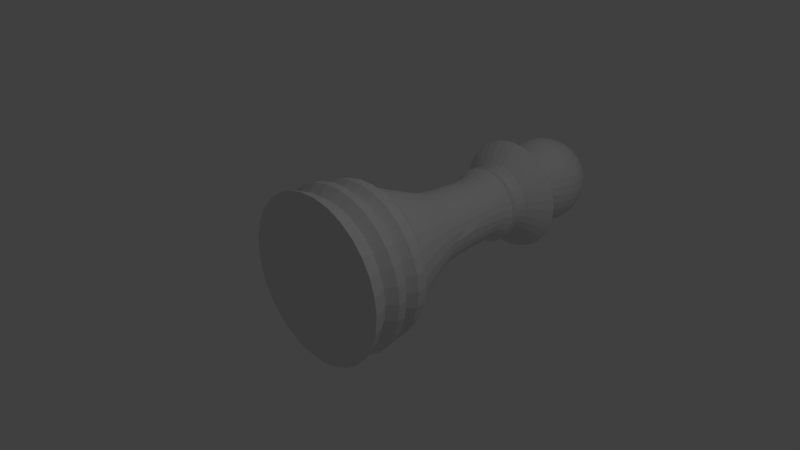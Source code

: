 # Source: pawn.blend  (saved by Blender 2.69.0; exported with 4.5.12 LTS)
import bpy
from mathutils import Matrix  # noqa: F401  (used for matrix-valued properties, if any)

bpy.ops.wm.read_factory_settings(use_empty=True)
scene = bpy.context.scene
scene.name = 'Scene'

# ---- collections
col_collection_1 = bpy.data.collections.new('Collection 1'); scene.collection.children.link(col_collection_1)

# ---- world
world_world = bpy.data.worlds.new('World'); scene.world = world_world
world_world.color = (0.05088, 0.05088, 0.05088)
world_world.use_sun_shadow = False
world_world.sun_shadow_jitter_overblur = 0.0
world_world.cycles.sampling_method = 'MANUAL'
world_world.cycles.sample_map_resolution = 256

# ---- cameras
cam_camera = bpy.data.cameras.new('Camera')
cam_camera.clip_end = 100.0
cam_camera.lens = 35.0
cam_camera.sensor_width = 32.0
cam_camera.sensor_height = 18.0
cam_camera.ortho_scale = 7.314
cam_camera.dof.focus_distance = 0.0
cam_camera.dof.aperture_fstop = 128.0

# ---- lights
light_lamp = bpy.data.lights.new('Lamp', 'POINT')
light_lamp.transmission_factor = 0.0
light_lamp.cutoff_distance = 30.0
light_lamp.energy = 100.0
light_lamp.shadow_buffer_clip_start = 1.001
light_lamp.shadow_soft_size = 0.1
light_lamp.shadow_maximum_resolution = 0.006
light_lamp.use_absolute_resolution = True
light_lamp.cycles.use_multiple_importance_sampling = False

# ---- meshes
me_sphere = bpy.data.meshes.new('Sphere')
me_sphere.from_pydata([(-0.6935, 0.1379, 0.7071), (-0.8155, 0.1622, 0.5556), (-0.8315, 0.0, 0.5556), (-0.7071, 0.0, 0.7071), (-0.9061, 0.1802, 0.3827), (-0.9239, 0.0, 0.3827), (-0.8155, -0.1622, 0.5556), (-0.6935, -0.1379, 0.7071), (-0.5449, 0.1084, 0.8315), (-0.5556, 0.0, 0.8315), (-0.6533, 0.2706, 0.7071), (-0.7682, 0.3182, 0.5556), (-0.9619, 0.1913, 0.1951), (-0.9808, 0.0, 0.1951), (-0.9061, -0.1802, 0.3827), (-0.8536, 0.3536, 0.3827), (-0.7682, -0.3182, 0.5556), (-0.6533, -0.2706, 0.7071), (-0.5449, -0.1084, 0.8315), (-0.3827, 0.0, 0.9239), (-0.3753, 0.07466, 0.9239), (-0.5133, 0.2126, 0.8315), (-0.5879, 0.3928, 0.7071), (-0.6913, 0.4619, 0.5556), (-0.9808, 0.1951, 7.55e-08), (-1.0, 0.0, 7.55e-08), (-0.9619, -0.1913, 0.1951), (-0.9061, 0.3753, 0.1951), (-0.8536, -0.3536, 0.3827), (-0.7682, 0.5133, 0.3827), (-0.6913, -0.4619, 0.5556), (-0.5879, -0.3928, 0.7071), (-0.5133, -0.2126, 0.8315), (-0.3753, -0.07466, 0.9239), (-0.1913, 0.03806, 0.9808), (-0.1951, 0.0, 0.9808), (-0.3536, 0.1464, 0.9239), (-0.4619, 0.3087, 0.8315), (-0.5879, 0.5879, 0.5556), (-0.5, 0.5, 0.7071), (-0.9619, 0.1913, -0.1951), (-0.9808, 0.0, -0.1951), (-0.9808, -0.1951, 7.55e-08), (-0.9239, 0.3827, 7.55e-08), (-0.9061, -0.3753, 0.1951), (-0.8155, 0.5449, 0.1951), (-0.7682, -0.5133, 0.3827), (-0.6533, 0.6533, 0.3827), (-0.5968, -0.5771, 0.5556), (-0.5, -0.5, 0.7071), (-0.576, -0.576, 0.5762), (-0.4619, -0.3087, 0.8315), (-0.3536, -0.1464, 0.9239), (-0.1913, -0.03806, 0.9808), (2.48e-08, 0.0, 1.0), (-0.1802, 0.07466, 0.9808), (-0.3182, 0.2126, 0.9239), (-0.3928, 0.3928, 0.8315), (-0.3928, 0.5879, 0.7071), (-0.4619, 0.6913, 0.5556), (-0.9061, 0.1802, -0.3827), (-0.9239, 0.0, -0.3827), (-0.9619, -0.1913, -0.1951), (-0.9061, 0.3753, -0.1951), (-0.9239, -0.3827, 7.55e-08), (-0.8315, 0.5556, 7.55e-08), (-0.8155, -0.5449, 0.1951), (-0.6935, 0.6935, 0.1951), (-0.6541, -0.5714, 0.4792), (-0.717, -0.5756, 0.3827), (-0.5133, 0.7682, 0.3827), (-0.541, -0.5723, 0.6068), (-0.409, -0.5747, 0.7071), (-0.3928, -0.3928, 0.8315), (-0.3182, -0.2126, 0.9239), (-0.1802, -0.07466, 0.9808), (-0.1622, 0.1084, 0.9808), (-0.2706, 0.2706, 0.9239), (-0.3087, 0.4619, 0.8315), (-0.3182, 0.7682, 0.5556), (-0.2706, 0.6533, 0.7071), (-0.8155, 0.1622, -0.5556), (-0.8315, 0.0, -0.5556), (-0.9061, -0.1802, -0.3827), (-0.8536, 0.3536, -0.3827), (-0.9061, -0.3753, -0.1951), (-0.8155, 0.5449, -0.1951), (-0.8315, -0.5556, 7.55e-08), (-0.7071, 0.7071, 7.55e-08), (-0.7399, -0.5719, 0.3319), (-0.7903, -0.5756, 0.1951), (-0.5449, 0.8155, 0.1951), (-0.3536, 0.8536, 0.3827), (-0.3087, -0.4619, 0.8315), (-0.4044, -0.5743, 0.7098), (-0.3842, -0.575, 0.7199), (-0.2706, -0.2706, 0.9239), (-0.1622, -0.1084, 0.9808), (-0.1379, 0.1379, 0.9808), (-0.2126, 0.3182, 0.9239), (-0.2126, 0.5133, 0.8315), (-0.1622, 0.8155, 0.5556), (-0.1379, 0.6935, 0.7071), (-0.6935, 0.1379, -0.7071), (-0.7071, 0.0, -0.7071), (-0.8155, -0.1622, -0.5556), (-0.7682, 0.3182, -0.5556), (-0.8536, -0.3536, -0.3827), (-0.7682, 0.5133, -0.3827), (-0.8155, -0.5449, -0.1951), (-0.6935, 0.6935, -0.1951), (-0.7951, -0.5735, 0.1702), (-0.8154, -0.5751, 7.55e-08), (-0.5556, 0.8315, 7.55e-08), (-0.3753, 0.9061, 0.1951), (-0.1802, 0.9061, 0.3827), (-0.2466, -0.5717, 0.7758), (-0.2126, -0.5133, 0.8315), (-0.2371, -0.5724, 0.7789), (-0.2126, -0.3182, 0.9239), (-0.1379, -0.1379, 0.9808), (-0.1084, 0.1622, 0.9808), (-0.1464, 0.3536, 0.9239), (-0.1084, 0.5449, 0.8315), (3.341e-07, 0.8315, 0.5556), (3.192e-07, 0.7071, 0.7071), (-0.5449, 0.1084, -0.8315), (-0.5556, 0.0, -0.8315), (-0.6935, -0.1379, -0.7071), (-0.6533, 0.2706, -0.7071), (-0.7682, -0.3182, -0.5556), (-0.6913, 0.4619, -0.5556), (-0.7682, -0.5133, -0.3827), (-0.6533, 0.6533, -0.3827), (-0.7903, -0.5756, -0.1951), (-0.7951, -0.5735, -0.1702), (-0.8154, -0.5751, -1.065e-06), (-0.5449, 0.8155, -0.1951), (-0.3827, 0.9239, 7.55e-08), (-0.1913, 0.9619, 0.1951), (2.745e-07, 0.9239, 0.3827), (-0.1141, -0.5739, 0.8072), (-0.1084, -0.5449, 0.8315), (-0.1464, -0.3536, 0.9239), (-0.1084, -0.1622, 0.9808), (-0.07466, 0.1802, 0.9808), (-0.07466, 0.3753, 0.9239), (3.117e-07, 0.5556, 0.8315), (0.138, 0.6935, 0.7071), (0.1622, 0.8155, 0.5556), (-0.3753, 0.07466, -0.9239), (-0.3827, 0.0, -0.9239), (-0.5449, -0.1084, -0.8315), (-0.5133, 0.2126, -0.8315), (-0.6533, -0.2706, -0.7071), (-0.5879, 0.3928, -0.7071), (-0.6913, -0.4619, -0.5556), (-0.5879, 0.5879, -0.5556), (-0.717, -0.5756, -0.3827), (-0.7399, -0.5719, -0.3319), (-0.5133, 0.7682, -0.3827), (-0.3753, 0.9061, -0.1951), (-0.1951, 0.9808, 7.55e-08), (3.937e-07, 0.9808, 0.1951), (0.1802, 0.9061, 0.3827), (-0.07987, -0.5719, 0.8116), (2.697e-07, -0.5747, 0.8157), (2.819e-07, -0.5556, 0.8315), (-0.07466, -0.3753, 0.9239), (-0.07466, -0.1802, 0.9808), (-0.03806, 0.1913, 0.9808), (3.192e-07, 0.3827, 0.9239), (0.1084, 0.5449, 0.8315), (0.2706, 0.6533, 0.7071), (0.3182, 0.7682, 0.5556), (-0.1951, 0.0, -0.9808), (-0.1913, 0.03806, -0.9808), (-0.3753, -0.07466, -0.9239), (-0.3536, 0.1464, -0.9239), (-0.5133, -0.2126, -0.8315), (-0.4619, 0.3087, -0.8315), (-0.5879, -0.3928, -0.7071), (-0.5, 0.5, -0.7071), (-0.5968, -0.5771, -0.5556), (-0.6541, -0.5714, -0.4792), (-0.4619, 0.6913, -0.5556), (-0.3536, 0.8536, -0.3827), (-0.1913, 0.9619, -0.1951), (3.788e-07, 1.0, 7.55e-08), (0.1913, 0.9619, 0.1951), (0.3536, 0.8536, 0.3827), (0.09067, -0.5716, 0.811), (0.114, -0.5729, 0.8081), (0.1084, -0.5449, 0.8315), (2.819e-07, -0.3827, 0.9239), (-0.03806, -0.1913, 0.9808), (3.266e-07, 0.1951, 0.9808), (0.07466, 0.3753, 0.9239), (0.2126, 0.5133, 0.8315), (0.3928, 0.5879, 0.7071), (0.4619, 0.6913, 0.5556), (3.258e-07, 0.0, -1.0), (-0.1913, -0.03806, -0.9808), (-0.1802, 0.07466, -0.9808), (-0.3536, -0.1464, -0.9239), (-0.3182, 0.2126, -0.9239), (-0.4619, -0.3087, -0.8315), (-0.3928, 0.3928, -0.8315), (-0.5, -0.5, -0.7071), (-0.576, -0.576, -0.5762), (-0.3928, 0.5879, -0.7071), (-0.3182, 0.7682, -0.5556), (-0.1802, 0.9061, -0.3827), (3.937e-07, 0.9808, -0.1951), (0.1951, 0.9808, 7.55e-08), (0.3753, 0.9061, 0.1951), (0.5133, 0.7682, 0.3827), (0.2367, -0.5715, 0.7798), (0.2126, -0.5133, 0.8315), (0.07466, -0.3753, 0.9239), (3.117e-07, -0.1951, 0.9808), (0.03806, 0.1913, 0.9808), (0.1464, 0.3536, 0.9239), (0.3087, 0.4619, 0.8315), (0.5879, 0.5879, 0.5556), (0.5, 0.5, 0.7071), (-0.1802, -0.07466, -0.9808), (-0.1622, 0.1084, -0.9808), (-0.3182, -0.2126, -0.9239), (-0.2706, 0.2706, -0.9239), (-0.3928, -0.3928, -0.8315), (-0.3087, 0.4619, -0.8315), (-0.409, -0.5747, -0.7071), (-0.541, -0.5723, -0.6068), (-0.2706, 0.6533, -0.7071), (-0.1622, 0.8155, -0.5556), (2.298e-07, 0.9239, -0.3827), (0.1913, 0.9619, -0.1951), (0.3827, 0.9239, 7.55e-08), (0.5449, 0.8155, 0.1951), (0.6533, 0.6533, 0.3827), (0.2567, -0.5699, 0.7732), (0.3828, -0.5729, 0.7219), (0.3087, -0.4619, 0.8315), (0.1464, -0.3536, 0.9239), (0.03806, -0.1913, 0.9808), (0.07466, 0.1802, 0.9808), (0.2126, 0.3182, 0.9239), (0.3928, 0.3928, 0.8315), (0.5879, 0.3928, 0.7071), (0.6913, 0.4619, 0.5556), (-0.1622, -0.1084, -0.9808), (-0.1379, 0.1379, -0.9808), (-0.2706, -0.2706, -0.9239), (-0.2126, 0.3182, -0.9239), (-0.3087, -0.4619, -0.8315), (-0.3842, -0.575, -0.7199), (-0.4044, -0.5743, -0.7098), (-0.2126, 0.5133, -0.8315), (-0.1379, 0.6935, -0.7071), (3.341e-07, 0.8315, -0.5556), (0.1802, 0.9061, -0.3827), (0.3753, 0.9061, -0.1951), (0.5556, 0.8315, 7.55e-08), (0.6935, 0.6935, 0.1951), (0.7682, 0.5133, 0.3827), (0.4124, -0.5719, 0.7071), (0.5, -0.5, 0.7071), (0.3928, -0.3928, 0.8315), (0.2126, -0.3182, 0.9239), (0.07466, -0.1802, 0.9808), (0.1084, 0.1622, 0.9808), (0.2706, 0.2706, 0.9239), (0.4619, 0.3087, 0.8315), (0.7682, 0.3182, 0.5556), (0.6533, 0.2706, 0.7071), (-0.1379, -0.1379, -0.9808), (-0.1084, 0.1622, -0.9808), (-0.2126, -0.3182, -0.9239), (-0.1464, 0.3536, -0.9239), (-0.2466, -0.5717, -0.7758), (-0.2126, -0.5133, -0.8315), (-0.2371, -0.5724, -0.7789), (-0.1084, 0.5449, -0.8315), (3.192e-07, 0.7071, -0.7071), (0.1622, 0.8155, -0.5556), (0.3536, 0.8536, -0.3827), (0.5449, 0.8155, -0.1951), (0.7071, 0.7071, 7.55e-08), (0.8155, 0.5449, 0.1951), (0.8536, 0.3536, 0.3827), (0.5489, -0.5693, 0.6035), (0.5717, -0.5717, 0.5835), (0.4133, -0.5718, 0.7065), (0.5879, -0.3928, 0.7071), (0.4619, -0.3087, 0.8315), (0.2706, -0.2706, 0.9239), (0.1084, -0.1622, 0.9808), (0.138, 0.1379, 0.9808), (0.3182, 0.2126, 0.9239), (0.5133, 0.2126, 0.8315), (0.8155, 0.1622, 0.5556), (0.6935, 0.1379, 0.7071), (-0.1084, -0.1622, -0.9808), (-0.07466, 0.1802, -0.9808), (-0.1464, -0.3536, -0.9239), (-0.07466, 0.3753, -0.9239), (-0.1141, -0.5739, -0.8072), (-0.1084, -0.5449, -0.8315), (3.415e-07, 0.5556, -0.8315), (0.138, 0.6935, -0.7071), (0.3182, 0.7682, -0.5556), (0.5133, 0.7682, -0.3827), (0.6935, 0.6935, -0.1951), (0.8315, 0.5556, 7.55e-08), (0.9061, 0.3753, 0.1951), (0.9061, 0.1802, 0.3827), (0.6, -0.5733, 0.5556), (0.6913, -0.4619, 0.5556), (0.6533, -0.2706, 0.7071), (0.5133, -0.2126, 0.8315), (0.3182, -0.2126, 0.9239), (0.138, -0.1379, 0.9808), (0.1622, 0.1084, 0.9808), (0.3536, 0.1464, 0.9239), (0.5449, 0.1084, 0.8315), (0.8315, 0.0, 0.5556), (0.7071, 0.0, 0.7071), (-0.07466, -0.1802, -0.9808), (-0.03806, 0.1913, -0.9808), (-0.07466, -0.3753, -0.9239), (3.043e-07, 0.3827, -0.9239), (-0.07987, -0.5719, -0.8116), (2.596e-07, -0.5556, -0.8315), (2.502e-07, -0.5747, -0.8157), (0.1084, 0.5449, -0.8315), (0.2706, 0.6533, -0.7071), (0.4619, 0.6913, -0.5556), (0.6533, 0.6533, -0.3827), (0.8155, 0.5449, -0.1951), (0.9239, 0.3827, 7.55e-08), (0.9619, 0.1913, 0.1951), (0.9239, 0.0, 0.3827), (0.7682, -0.5133, 0.3827), (0.66, -0.5673, 0.4755), (0.7205, -0.5713, 0.3827), (0.7682, -0.3182, 0.5556), (0.6935, -0.1379, 0.7071), (0.5449, -0.1084, 0.8315), (0.3536, -0.1464, 0.9239), (0.1622, -0.1084, 0.9808), (0.1802, 0.07466, 0.9808), (0.3753, 0.07466, 0.9239), (0.5556, 0.0, 0.8315), (0.8155, -0.1622, 0.5556), (-0.03806, -0.1913, -0.9808), (3.08e-07, 0.1951, -0.9808), (2.521e-07, -0.3827, -0.9239), (0.07466, 0.3753, -0.9239), (0.1084, -0.5449, -0.8315), (0.114, -0.5729, -0.8081), (0.09067, -0.5716, -0.811), (0.2126, 0.5133, -0.8315), (0.3928, 0.5879, -0.7071), (0.5879, 0.5879, -0.5556), (0.7682, 0.5133, -0.3827), (0.9061, 0.3753, -0.1951), (0.9808, 0.1951, 7.55e-08), (0.9808, 0.0, 0.1951), (0.9061, -0.1802, 0.3827), (0.7447, -0.5674, 0.3291), (0.8155, -0.5449, 0.1951), (0.794, -0.5711, 0.1951), (0.8536, -0.3536, 0.3827), (0.3753, -0.07466, 0.9239), (0.1802, -0.07466, 0.9808), (0.1913, 0.03806, 0.9808), (0.3827, 0.0, 0.9239), (3.155e-07, -0.1951, -0.9808), (0.03806, 0.1913, -0.9808), (0.07466, -0.3753, -0.9239), (0.1464, 0.3536, -0.9239), (0.2126, -0.5133, -0.8315), (0.2367, -0.5715, -0.7798), (0.3087, 0.4619, -0.8315), (0.5, 0.5, -0.7071), (0.6913, 0.4619, -0.5556), (0.8536, 0.3536, -0.3827), (0.9619, 0.1913, -0.1951), (1.0, 0.0, 7.55e-08), (0.9619, -0.1913, 0.1951), (0.7992, -0.5689, 0.1687), (0.8315, -0.5556, 7.55e-08), (0.8193, -0.5705, 5.503e-08), (0.9061, -0.3753, 0.1951), (0.1913, -0.03806, 0.9808), (0.1951, 0.0, 0.9808), (0.03806, -0.1913, -0.9808), (0.07466, 0.1802, -0.9808), (0.1464, -0.3536, -0.9239), (0.2126, 0.3182, -0.9239), (0.3087, -0.4619, -0.8315), (0.3828, -0.5729, -0.7219), (0.2567, -0.5699, -0.7732), (0.3928, 0.3928, -0.8315), (0.5879, 0.3928, -0.7071), (0.7682, 0.3182, -0.5556), (0.9061, 0.1802, -0.3827), (0.9808, 0.0, -0.1951), (0.9808, -0.1951, 7.55e-08), (0.7071, -0.7071, 7.55e-08), (0.6935, -0.6935, -0.1951), (0.794, -0.5711, -0.1951), (0.7374, -0.6701, 4.924e-08), (0.8155, -0.5449, -0.1951), (0.9239, -0.3827, 7.55e-08), (0.07466, -0.1802, -0.9808), (0.1084, 0.1622, -0.9808), (0.2126, -0.3182, -0.9239), (0.2706, 0.2706, -0.9239), (0.3928, -0.3928, -0.8315), (0.5, -0.5, -0.7071), (0.4124, -0.5719, -0.7071), (0.4619, 0.3087, -0.8315), (0.6533, 0.2706, -0.7071), (0.8155, 0.1622, -0.5556), (0.9239, 0.0, -0.3827), (0.9619, -0.1913, -0.1951), (0.7447, -0.5674, -0.3291), (0.7205, -0.5713, -0.3827), (0.7682, -0.5133, -0.3827), (0.9061, -0.3753, -0.1951), (0.7992, -0.5689, -0.1687), (0.8193, -0.5705, 7.55e-08), (0.5556, -0.8315, 7.55e-08), (0.5449, -0.8155, -0.1951), (0.6533, -0.6533, -0.3827), (0.1084, -0.1622, -0.9808), (0.138, 0.1379, -0.9808), (0.2706, -0.2706, -0.9239), (0.3182, 0.2126, -0.9239), (0.4619, -0.3087, -0.8315), (0.5879, -0.3928, -0.7071), (0.5717, -0.5717, -0.5835), (0.5489, -0.5693, -0.6035), (0.4133, -0.5718, -0.7065), (0.5133, 0.2126, -0.8315), (0.6935, 0.1379, -0.7071), (0.8315, 0.0, -0.5556), (0.9061, -0.1802, -0.3827), (0.6, -0.5733, -0.5556), (0.6913, -0.4619, -0.5556), (0.66, -0.5673, -0.4755), (0.8536, -0.3536, -0.3827), (0.7071, -0.7071, 1.918e-06), (0.7374, -0.6701, 2.023e-06), (0.8192, -0.5705, 2.204e-06), (0.5133, -0.7682, -0.3827), (0.3827, -0.9239, 7.55e-08), (0.3753, -0.9061, -0.1951), (0.5879, -0.5879, -0.5556), (0.1379, -0.1379, -0.9808), (0.1622, 0.1084, -0.9808), (0.3182, -0.2126, -0.9239), (0.3536, 0.1464, -0.9239), (0.6533, -0.2706, -0.7071), (0.5133, -0.2126, -0.8315), (0.5449, 0.1084, -0.8315), (0.7071, 0.0, -0.7071), (0.8155, -0.1622, -0.5556), (0.7682, -0.3182, -0.5556), (0.6935, -0.6935, 0.1951), (0.5556, -0.8315, 1.487e-06), (0.4619, -0.6913, -0.5556), (0.3536, -0.8536, -0.3827), (0.1951, -0.9808, 7.55e-08), (0.1913, -0.9619, -0.1951), (0.1622, -0.1084, -0.9808), (0.1802, 0.07466, -0.9808), (0.3536, -0.1464, -0.9239), (0.3753, 0.07466, -0.9239), (0.5449, -0.1084, -0.8315), (0.6935, -0.1379, -0.7071), (0.5556, 0.0, -0.8315), (0.6533, -0.6533, 0.3827), (0.5449, -0.8155, 0.1951), (0.3827, -0.9239, 1.009e-06), (0.3928, -0.5879, -0.7071), (0.3182, -0.7682, -0.5556), (0.1802, -0.9061, -0.3827), (0.007633, -0.9992, 4.924e-08), (9.567e-08, -0.9808, -0.1951), (0.003215, -0.9996, -0.0004643), (0.003166, -0.9997, 4.778e-08), (1.404e-07, -1.0, 7.55e-08), (0.007633, -0.9992, 5.233e-08), (0.003359, -0.9996, -0.0009084), (0.007584, -0.9992, -0.0004643), (0.00744, -0.9992, -0.0009083), (0.007206, -0.9992, -0.001313), (0.006894, -0.9992, -0.00166), (0.006516, -0.9992, -0.001934), (0.00609, -0.9992, -0.002124), (0.005633, -0.9992, -0.002221), (0.005166, -0.9993, -0.002221), (0.004709, -0.9993, -0.002124), (0.004283, -0.9994, -0.001934), (0.003905, -0.9995, -0.00166), (0.003593, -0.9995, -0.001313), (0.1802, -0.07466, -0.9808), (0.1913, 0.03806, -0.9808), (0.3753, -0.07466, -0.9239), (0.3827, 0.0, -0.9239), (0.5879, -0.5879, 0.5556), (0.5133, -0.7682, 0.3827), (0.3753, -0.9061, 0.1951), (0.1951, -0.9808, 5.026e-07), (0.2706, -0.6533, -0.7071), (0.1622, -0.8155, -0.5556), (3.192e-07, -0.9239, -0.3827), (0.003215, -0.9996, 0.0004644), (0.003359, -0.9996, 0.0009084), (0.007584, -0.9992, 0.0004644), (0.003905, -0.9995, 0.00166), (0.003593, -0.9995, 0.001313), (0.007206, -0.9992, 0.001313), (0.006894, -0.9992, 0.00166), (0.006516, -0.9992, 0.001934), (0.005633, -0.9992, 0.002221), (0.005166, -0.9993, 0.002221), (0.004709, -0.9993, 0.002124), (0.00744, -0.9992, 0.0009084), (0.004283, -0.9994, 0.001934), (0.00609, -0.9992, 0.002124), (0.1913, -0.9619, 0.1951), (9.567e-08, -0.9808, 0.1951), (-0.1951, -0.9808, 7.55e-08), (-0.1913, -0.9619, -0.1951), (0.1913, -0.03806, -0.9808), (0.1951, 0.0, -0.9808), (0.4619, -0.6913, 0.5556), (0.3536, -0.8536, 0.3827), (0.1379, -0.6935, -0.7071), (1.404e-07, -0.8315, -0.5556), (-0.1802, -0.9061, -0.3827), (0.1802, -0.9061, 0.3827), (3.192e-07, -0.9239, 0.3827), (-0.1913, -0.9619, 0.1951), (-0.3827, -0.9239, 7.55e-08), (-0.3753, -0.9061, -0.1951), (0.3928, -0.5879, 0.7071), (0.3182, -0.7682, 0.5556), (1.851e-07, -0.7071, -0.7071), (-0.1622, -0.8155, -0.5556), (-0.3536, -0.8536, -0.3827), (0.1622, -0.8155, 0.5556), (1.404e-07, -0.8315, 0.5556), (-0.1802, -0.9061, 0.3827), (-0.3753, -0.9061, 0.1951), (-0.5556, -0.8315, 7.55e-08), (-0.5449, -0.8155, -0.1951), (0.2706, -0.6533, 0.7071), (-0.1379, -0.6935, -0.7071), (-0.3182, -0.7682, -0.5556), (-0.5133, -0.7682, -0.3827), (0.1379, -0.6935, 0.7071), (1.851e-07, -0.7071, 0.7071), (-0.1622, -0.8155, 0.5556), (-0.3536, -0.8536, 0.3827), (-0.5449, -0.8155, 0.1951), (-0.7071, -0.7071, 7.55e-08), (-0.6935, -0.6935, -0.1951), (-0.2706, -0.6533, -0.7071), (-0.4619, -0.6913, -0.5556), (-0.6533, -0.6533, -0.3827), (-0.1379, -0.6935, 0.7071), (-0.3182, -0.7682, 0.5556), (-0.5133, -0.7682, 0.3827), (-0.6935, -0.6935, 0.1951), (-0.3928, -0.5879, -0.7071), (-0.5879, -0.5879, -0.5556), (-0.2706, -0.6533, 0.7071), (-0.4619, -0.6913, 0.5556), (-0.6533, -0.6533, 0.3827), (-0.3928, -0.5879, 0.7071), (-0.5879, -0.5879, 0.5556)], [], [(0, 1, 2, 3), (19, 20, 8, 9), (127, 126, 150, 151), (82, 81, 103, 104), (41, 40, 60, 61), (25, 13, 12, 24), (5, 2, 1, 4), (8, 0, 3, 9), (175, 151, 150, 176), (19, 35, 34, 20), (104, 103, 126, 127), (61, 60, 81, 82), (25, 24, 40, 41), (13, 5, 4, 12), (60, 84, 106, 81), (24, 43, 63, 40), (12, 4, 15, 27), (1, 0, 10, 11), (20, 36, 21, 8), (126, 153, 178, 150), (81, 106, 129, 103), (40, 63, 84, 60), (24, 12, 27, 43), (4, 1, 11, 15), (10, 0, 8, 21), (150, 178, 203, 176), (34, 55, 36, 20), (126, 103, 129, 153), (84, 108, 131, 106), (43, 65, 86, 63), (27, 15, 29, 45), (11, 10, 22, 23), (36, 56, 37, 21), (178, 153, 180, 205), (106, 131, 155, 129), (63, 86, 108, 84), (43, 27, 45, 65), (15, 11, 23, 29), (10, 21, 37, 22), (178, 205, 227, 203), (55, 76, 56, 36), (129, 155, 180, 153), (108, 133, 157, 131), (65, 88, 110, 86), (45, 29, 47, 67), (22, 39, 38, 23), (37, 56, 77, 57), (180, 207, 229, 205), (155, 131, 157, 182), (86, 110, 133, 108), (65, 45, 67, 88), (29, 23, 38, 47), (22, 37, 57, 39), (227, 205, 229, 252), (56, 76, 98, 77), (155, 182, 207, 180), (157, 133, 160, 185), (110, 88, 113, 137), (47, 70, 91, 67), (38, 39, 58, 59), (57, 77, 99, 78), (207, 231, 254, 229), (157, 185, 210, 182), (133, 110, 137, 160), (67, 91, 113, 88), (38, 59, 70, 47), (57, 78, 58, 39), (229, 254, 277, 252), (98, 121, 99, 77), (207, 182, 210, 231), (185, 160, 186, 211), (137, 113, 138, 161), (70, 92, 114, 91), (58, 80, 79, 59), (99, 122, 100, 78), (254, 231, 258, 279), (210, 185, 211, 234), (160, 137, 161, 186), (91, 114, 138, 113), (59, 79, 92, 70), (58, 78, 100, 80), (277, 254, 279, 304), (121, 145, 122, 99), (210, 234, 258, 231), (211, 186, 212, 235), (161, 138, 162, 187), (92, 115, 139, 114), (80, 102, 101, 79), (100, 122, 146, 123), (258, 283, 306, 279), (234, 211, 235, 259), (186, 161, 187, 212), (114, 139, 162, 138), (79, 101, 115, 92), (80, 100, 123, 102), (279, 306, 329, 304), (145, 170, 146, 122), (234, 259, 283, 258), (235, 212, 236, 260), (187, 162, 188, 213), (115, 140, 163, 139), (102, 125, 124, 101), (146, 171, 147, 123), (306, 283, 309, 331), (259, 235, 260, 284), (212, 187, 213, 236), (139, 163, 188, 162), (101, 124, 140, 115), (123, 147, 125, 102), (329, 306, 331, 356), (146, 170, 196, 171), (283, 259, 284, 309), (236, 261, 285, 260), (188, 214, 237, 213), (163, 140, 164, 189), (124, 125, 148, 149), (147, 171, 197, 172), (309, 335, 358, 331), (260, 285, 310, 284), (213, 237, 261, 236), (188, 163, 189, 214), (140, 124, 149, 164), (125, 147, 172, 148), (331, 358, 379, 356), (196, 221, 197, 171), (284, 310, 335, 309), (261, 286, 311, 285), (214, 238, 262, 237), (189, 164, 190, 215), (149, 148, 173, 174), (197, 222, 198, 172), (358, 335, 362, 381), (285, 311, 336, 310), (237, 262, 286, 261), (214, 189, 215, 238), (164, 149, 174, 190), (172, 198, 173, 148), (379, 358, 381, 398), (197, 221, 246, 222), (335, 310, 336, 362), (286, 312, 337, 311), (238, 263, 287, 262), (215, 190, 216, 239), (174, 173, 199, 200), (198, 222, 247, 223), (381, 362, 384, 400), (311, 337, 363, 336), (262, 287, 312, 286), (238, 215, 239, 263), (190, 174, 200, 216), (198, 223, 199, 173), (381, 400, 417, 398), (246, 271, 247, 222), (362, 336, 363, 384), (312, 338, 364, 337), (263, 288, 313, 287), (239, 216, 240, 264), (199, 225, 224, 200), (247, 272, 248, 223), (384, 404, 419, 400), (363, 337, 364, 385), (287, 313, 338, 312), (263, 239, 264, 288), (216, 200, 224, 240), (199, 223, 248, 225), (417, 400, 419, 438), (271, 298, 272, 247), (363, 385, 404, 384), (364, 338, 365, 386), (313, 288, 314, 339), (240, 265, 289, 264), (224, 225, 249, 250), (272, 299, 273, 248), (419, 404, 423, 440), (364, 386, 405, 385), (338, 313, 339, 365), (264, 289, 314, 288), (224, 250, 265, 240), (248, 273, 249, 225), (419, 440, 462, 438), (272, 298, 323, 299), (404, 385, 405, 423), (386, 365, 387, 406), (339, 314, 340, 366), (265, 290, 315, 289), (249, 275, 274, 250), (273, 299, 324, 300), (423, 446, 464, 440), (405, 386, 406, 424), (365, 339, 366, 387), (289, 315, 340, 314), (250, 274, 290, 265), (273, 300, 275, 249), (462, 440, 464, 478), (299, 323, 351, 324), (423, 405, 424, 446), (406, 387, 407, 425), (366, 340, 367, 388), (290, 316, 341, 315), (275, 302, 301, 274), (324, 352, 325, 300), (464, 446, 467, 480), (424, 406, 425, 447), (387, 366, 388, 407), (315, 341, 367, 340), (274, 301, 316, 290), (300, 325, 302, 275), (478, 464, 480, 510), (324, 351, 376, 352), (424, 447, 467, 446), (425, 407, 426, 448), (388, 367, 389, 408), (316, 342, 368, 341), (302, 327, 326, 301), (352, 377, 353, 325), (480, 467, 483, 512), (447, 425, 448, 468), (407, 388, 408, 426), (341, 368, 389, 367), (301, 326, 342, 316), (325, 353, 327, 302), (480, 512, 539, 510), (352, 376, 396, 377), (467, 447, 468, 483), (426, 449, 469, 448), (389, 409, 427, 408), (368, 342, 369, 390), (326, 327, 347, 354), (353, 377, 374, 348), (483, 481, 511, 512), (448, 469, 482, 468), (408, 427, 449, 426), (389, 368, 390, 409), (342, 326, 354, 369), (327, 353, 348, 347), (539, 512, 511, 538), (396, 395, 374, 377), (468, 482, 481, 483), (449, 453, 470, 469), (409, 415, 431, 427), (390, 369, 373, 394), (354, 347, 319, 346), (348, 374, 349, 320), (481, 466, 479, 511), (469, 470, 465, 482), (427, 431, 453, 449), (409, 390, 394, 415), (369, 354, 346, 373), (347, 348, 320, 319), (511, 479, 509, 538), (395, 375, 349, 374), (481, 482, 465, 466), (453, 430, 451, 470), (415, 392, 414, 431), (394, 373, 343, 371), (346, 319, 294, 318), (349, 321, 295, 320), (479, 466, 441, 463), (470, 451, 442, 465), (431, 414, 430, 453), (415, 394, 371, 392), (373, 346, 318, 343), (319, 320, 295, 294), (479, 463, 477, 509), (375, 350, 321, 349), (465, 442, 441, 466), (460, 450, 452, 436), (452, 430, 429, 436), (450, 451, 430, 452), (413, 410, 412, 432), (393, 433, 413, 412), (410, 411, 412, 413), (412, 414, 392, 393), (432, 433, 413), (410, 411, 412), (345, 484, 370, 343), (484, 471, 372, 370), (371, 343, 370, 372), (292, 513, 317, 267), (317, 318, 294, 267), (295, 321, 296, 268), (441, 420, 439, 463), (450, 460, 443, 421), (442, 451, 450, 421), (436, 429, 428, 412), (412, 411, 436), (414, 412, 428, 430), (428, 429, 430), (393, 392, 391, 456), (456, 433, 393), (391, 372, 455, 456), (372, 471, 454, 455), (413, 433, 455, 454), (433, 456, 455), (454, 410, 413), (413, 433, 393), (392, 371, 391), (371, 372, 391), (317, 513, 344, 343), (484, 345, 344, 513), (343, 344, 345), (343, 318, 317), (295, 268, 267, 294), (477, 463, 439, 461), (350, 322, 296, 321), (441, 442, 421, 420), (460, 436, 457, 473), (411, 410, 434, 435), (484, 514, 485, 471), (291, 293, 266, 292), (266, 550, 513, 292), (550, 540, 513), (267, 293, 291), (267, 266, 293), (291, 292, 267), (296, 269, 243, 268), (439, 420, 401, 418), (422, 445, 444, 443), (460, 487, 422, 443), (460, 473, 487), (421, 444, 445), (445, 422, 421), (421, 443, 444), (436, 411, 435, 457), (471, 485, 472, 454), (434, 410, 454, 472), (513, 540, 514, 484), (242, 550, 266, 243), (266, 267, 268, 243), (461, 439, 418, 437), (322, 297, 269, 296), (422, 487, 402, 401), (420, 421, 422, 401), (473, 457, 474, 488), (435, 434, 458, 459), (514, 541, 515, 485), (550, 561, 551, 540), (243, 269, 244, 218), (401, 382, 399, 418), (487, 473, 488, 517), (457, 435, 459, 474), (485, 515, 486, 472), (458, 434, 472, 486), (540, 551, 541, 514), (550, 242, 241, 217), (217, 561, 550), (218, 217, 241, 243), (241, 242, 243), (418, 399, 416, 437), (269, 297, 270, 244), (402, 487, 403, 401), (487, 517, 383, 403), (382, 401, 403, 383), (488, 474, 489, 518), (459, 458, 475, 476), (541, 545, 534, 515), (561, 565, 555, 551), (244, 219, 193, 218), (399, 382, 359, 380), (517, 488, 518, 542), (474, 459, 476, 489), (515, 534, 516, 486), (475, 458, 486, 516), (551, 555, 545, 541), (565, 561, 217, 192), (218, 193, 192, 217), (399, 380, 397, 416), (244, 270, 245, 219), (383, 517, 542, 360), (360, 359, 382, 383), (518, 489, 519, 543), (507, 506, 504, 498), (504, 503, 502, 498), (501, 500, 498, 502), (498, 496, 508, 507), (506, 505, 504), (500, 499, 498), (497, 492, 496, 498), (495, 493, 492, 497), (508, 496, 491), (491, 507, 508), (491, 506, 507), (491, 505, 506), (491, 504, 505), (491, 503, 504), (491, 502, 503), (491, 501, 502), (491, 500, 501), (491, 499, 500), (491, 498, 499), (491, 497, 498), (491, 490, 495, 497), (492, 494, 491, 496), (492, 493, 494), (476, 475, 490, 491), (545, 546, 535, 534), (565, 566, 556, 555), (193, 219, 194, 167), (380, 359, 333, 357), (542, 518, 543, 552), (489, 476, 491, 519), (522, 525, 521, 495), (525, 527, 533, 523), (528, 530, 532, 523), (533, 528, 523), (522, 531, 525), (528, 529, 530), (525, 526, 527), (523, 524, 521, 525), (495, 490, 522), (520, 493, 495, 521), (494, 493, 495, 535), (495, 516, 534, 535), (516, 495, 490, 475), (555, 556, 546, 545), (192, 191, 166, 566), (566, 565, 192), (167, 166, 191, 193), (191, 192, 193), (397, 380, 357, 378), (245, 220, 194, 219), (360, 552, 334, 361), (360, 542, 552), (361, 334, 333, 359), (359, 360, 361), (519, 544, 553, 543), (494, 536, 537, 491), (535, 546, 557, 547), (556, 566, 575, 567), (194, 168, 142, 167), (357, 333, 308, 330), (543, 553, 562, 552), (491, 537, 544, 519), (494, 535, 547, 536), (546, 556, 567, 557), (166, 165, 141, 566), (141, 575, 566), (167, 142, 165, 166), (142, 141, 165), (357, 330, 355, 378), (194, 220, 195, 168), (334, 552, 307, 332), (552, 562, 307), (333, 334, 332, 308), (332, 307, 308), (544, 554, 563, 553), (536, 548, 549, 537), (547, 557, 568, 558), (567, 575, 581, 576), (142, 168, 143, 117), (330, 308, 281, 305), (553, 563, 572, 562), (537, 549, 554, 544), (536, 547, 558, 548), (557, 567, 576, 568), (118, 581, 575, 141), (141, 142, 117, 118), (355, 330, 305, 328), (195, 169, 143, 168), (562, 572, 282, 307), (281, 308, 307, 282), (554, 564, 573, 563), (548, 559, 560, 549), (558, 568, 577, 569), (576, 581, 584, 582), (143, 119, 93, 117), (281, 255, 278, 305), (563, 573, 579, 572), (549, 560, 564, 554), (548, 558, 569, 559), (568, 576, 582, 577), (118, 116, 95, 584), (584, 581, 118), (117, 93, 116, 118), (93, 95, 116), (328, 305, 278, 303), (169, 144, 119, 143), (282, 579, 256, 280), (282, 572, 579), (281, 282, 280, 255), (280, 256, 255), (564, 574, 580, 573), (559, 570, 571, 560), (569, 577, 583, 578), (72, 71, 50, 585), (585, 582, 584, 72), (49, 50, 71), (71, 72, 49), (93, 119, 96, 73), (255, 230, 253, 278), (209, 233, 232, 580), (579, 573, 580, 232), (209, 208, 233), (208, 232, 233), (560, 571, 574, 564), (559, 569, 578, 570), (577, 582, 585, 583), (584, 95, 94, 72), (93, 73, 72, 94), (94, 95, 93), (73, 49, 72), (278, 253, 276, 303), (119, 144, 120, 96), (579, 232, 257, 256), (255, 257, 232, 230), (255, 256, 257), (232, 208, 230), (580, 574, 184, 183), (158, 132, 184, 574), (132, 156, 183, 184), (112, 136, 135, 134), (571, 570, 112, 134), (112, 87, 136), (87, 109, 135, 136), (109, 134, 135), (583, 69, 89, 90), (90, 578, 583), (66, 90, 89, 46), (89, 69, 46), (48, 585, 50, 49), (31, 30, 48, 49), (96, 74, 51, 73), (253, 230, 206, 228), (209, 580, 183, 208), (183, 156, 181, 208), (574, 134, 159, 158), (574, 571, 134), (109, 132, 159, 134), (132, 158, 159), (578, 90, 111, 112), (112, 570, 578), (87, 112, 111, 66), (111, 90, 66), (585, 48, 68, 583), (68, 46, 69, 583), (48, 30, 46, 68), (49, 73, 51, 31), (253, 228, 251, 276), (96, 120, 97, 74), (208, 181, 206, 230), (156, 132, 107, 130), (109, 87, 64, 85), (46, 28, 44, 66), (31, 17, 16, 30), (51, 74, 52, 32), (206, 179, 204, 228), (181, 156, 130, 154), (132, 109, 85, 107), (66, 44, 64, 87), (30, 16, 28, 46), (51, 32, 17, 31), (251, 228, 204, 226), (97, 75, 52, 74), (206, 181, 154, 179), (130, 107, 83, 105), (85, 64, 42, 62), (28, 14, 26, 44), (17, 7, 6, 16), (52, 33, 18, 32), (204, 179, 152, 177), (154, 130, 105, 128), (107, 85, 62, 83), (44, 26, 42, 64), (16, 6, 14, 28), (17, 32, 18, 7), (226, 204, 177, 202), (75, 53, 33, 52), (154, 128, 152, 179), (201, 175, 176), (35, 54, 34), (201, 176, 203), (34, 54, 55), (201, 203, 227), (55, 54, 76), (201, 227, 252), (76, 54, 98), (201, 252, 277), (98, 54, 121), (201, 277, 304), (121, 54, 145), (201, 304, 329), (145, 54, 170), (201, 329, 356), (170, 54, 196), (201, 356, 379), (196, 54, 221), (201, 379, 398), (221, 54, 246), (201, 398, 417), (246, 54, 271), (201, 417, 438), (271, 54, 298), (201, 438, 462), (298, 54, 323), (201, 462, 478), (323, 54, 351), (201, 478, 510), (351, 54, 376), (201, 510, 539), (376, 54, 396), (201, 539, 538), (396, 54, 395), (201, 538, 509), (395, 54, 375), (201, 509, 477), (375, 54, 350), (201, 477, 461), (350, 54, 322), (201, 461, 437), (322, 54, 297), (201, 437, 416), (297, 54, 270), (201, 416, 397), (270, 54, 245), (201, 397, 378), (245, 54, 220), (201, 378, 355), (220, 54, 195), (201, 355, 328), (195, 54, 169), (201, 328, 303), (169, 54, 144), (201, 303, 276), (144, 54, 120), (201, 276, 251), (120, 54, 97), (201, 251, 226), (97, 54, 75), (201, 226, 202), (75, 54, 53), (105, 83, 61, 82), (62, 42, 25, 41), (14, 5, 13, 26), (7, 3, 2, 6), (201, 202, 175), (18, 33, 19, 9), (152, 127, 151, 177), (54, 35, 53), (128, 105, 82, 104), (83, 62, 41, 61), (26, 13, 25, 42), (6, 2, 5, 14), (7, 18, 9, 3), (177, 151, 175, 202), (35, 19, 33, 53), (128, 104, 127, 152)])
me_sphere.use_remesh_preserve_volume = False
me_sphere.use_remesh_preserve_attributes = False
me_sphere.use_mirror_vertex_groups = False
me_sphere.update()
me_plane = bpy.data.meshes.new('Plane')
me_plane.from_pydata([(0.4413, 4.004, 0.195), (0.5487, 3.925, 0.2428), (0.5873, 3.925, 0.1241), (0.4722, 4.004, 0.09966), (0.3981, 3.734, 0.1757), (0.426, 3.734, 0.08983), (0.6003, 3.925, 1.438e-08), (0.4827, 4.004, 2.412e-08), (0.004245, 4.004, 0.0001782), (0.004189, 4.004, 0.0003487), (0.3912, 4.004, 0.2817), (0.4863, 3.925, 0.3509), (0.399, 3.69, 0.1762), (0.427, 3.69, 0.09005), (0.4355, 3.734, 1.438e-08), (0.3529, 3.734, 0.254), (0.004264, 4.004, 2.412e-08), (0.0041, 4.004, 0.0005039), (0.3241, 4.004, 0.3562), (0.4028, 3.925, 0.4436), (0.6344, 3.698, 0.2809), (0.679, 3.698, 0.1436), (0.4365, 3.69, 1.438e-08), (0.3538, 3.69, 0.2546), (0.2925, 3.734, 0.3211), (0.00398, 4.004, 0.000637), (0.2431, 4.004, 0.4151), (0.3018, 3.925, 0.517), (0.742, 3.655, 0.3289), (0.7943, 3.655, 0.1681), (0.6941, 3.698, 1.438e-08), (0.5622, 3.698, 0.406), (0.2932, 3.69, 0.3219), (0.2194, 3.734, 0.3742), (0.003835, 4.004, 0.0007424), (0.1515, 4.004, 0.4559), (0.1878, 3.925, 0.5677), (0.5092, 3.393, 0.1082), (0.4756, 3.393, 0.2118), (0.8119, 3.655, 1.438e-08), (0.6575, 3.655, 0.4753), (0.4656, 3.698, 0.5133), (0.2199, 3.69, 0.3751), (0.1369, 3.734, 0.4109), (0.003671, 4.004, 0.0008153), (0.05351, 4.004, 0.4767), (0.06578, 3.925, 0.5937), (0.4322, 3.316, 0.1924), (0.4628, 3.316, 0.09836), (0.5206, 3.393, 0.0), (0.4212, 3.393, 0.306), (0.5444, 3.655, 0.6009), (0.3487, 3.698, 0.5982), (0.1372, 3.69, 0.4119), (0.04854, 3.734, 0.4297), (0.003496, 4.004, 0.0008525), (-0.0467, 4.004, 0.4767), (-0.05902, 3.925, 0.5937), (0.421, 3.177, 0.1874), (0.4508, 3.177, 0.09581), (0.4731, 3.316, 0.0), (0.3827, 3.316, 0.2781), (0.3484, 3.393, 0.3869), (0.4077, 3.655, 0.7002), (0.2168, 3.698, 0.6569), (0.04865, 3.69, 0.4307), (-0.04179, 3.734, 0.4297), (0.003317, 4.004, 0.0008525), (-0.1447, 4.004, 0.4559), (-0.1811, 3.925, 0.5677), (0.4989, 3.158, 0.2221), (0.5342, 3.158, 0.1136), (0.4608, 3.177, 0.0), (0.3728, 3.177, 0.2709), (0.3166, 3.316, 0.3516), (0.2603, 3.393, 0.4509), (0.2532, 3.655, 0.769), (0.07558, 3.698, 0.6869), (-0.04189, 3.69, 0.4307), (-0.1301, 3.734, 0.4109), (0.003142, 4.004, 0.0008153), (-0.2363, 4.004, 0.4151), (-0.2951, 3.925, 0.517), (0.46, 3.089, 0.09778), (0.4296, 3.089, 0.1913), (0.5462, 3.158, 0.0), (0.4418, 3.158, 0.321), (0.3084, 3.177, 0.3425), (0.2365, 3.316, 0.4097), (0.1609, 3.393, 0.4951), (0.0879, 3.655, 0.8041), (-0.06882, 3.698, 0.6869), (-0.1305, 3.69, 0.4119), (-0.2127, 3.734, 0.3742), (0.002978, 4.004, 0.0007424), (-0.3173, 4.004, 0.3562), (-0.396, 3.925, 0.4436), (0.4972, 3.088, 0.2214), (0.5324, 3.088, 0.1132), (0.4703, 3.089, 0.0), (0.3805, 3.089, 0.2764), (0.3654, 3.158, 0.4059), (0.2304, 3.177, 0.3991), (0.1462, 3.316, 0.4499), (0.05442, 3.393, 0.5178), (-0.08114, 3.655, 0.8041), (-0.2101, 3.698, 0.6569), (-0.2132, 3.69, 0.3751), (-0.2857, 3.734, 0.3211), (0.002833, 4.004, 0.000637), (-0.3844, 4.004, 0.2817), (-0.4795, 3.925, 0.3509), (0.4279, 2.945, 0.1905), (0.4582, 2.945, 0.09739), (0.5443, 3.088, 0.0), (0.4403, 3.088, 0.3199), (0.3147, 3.089, 0.3495), (0.2731, 3.158, 0.473), (0.1424, 3.177, 0.4383), (0.04945, 3.316, 0.4705), (-0.05442, 3.393, 0.5178), (-0.2465, 3.655, 0.769), (-0.342, 3.698, 0.5982), (-0.2864, 3.69, 0.3219), (-0.3462, 3.734, 0.254), (0.002713, 4.004, 0.0005039), (-0.4345, 4.004, 0.195), (-0.5419, 3.925, 0.2428), (0.4186, 2.763, 0.1857), (0.4481, 2.763, 0.09494), (0.4684, 2.945, 0.0), (0.3789, 2.945, 0.2753), (0.3642, 3.088, 0.4045), (0.2351, 3.089, 0.4073), (0.1688, 3.158, 0.5194), (0.04817, 3.177, 0.4583), (-0.04945, 3.316, 0.4705), (-0.1609, 3.393, 0.4951), (-0.4009, 3.655, 0.7002), (-0.4588, 3.698, 0.5133), (-0.347, 3.69, 0.2546), (-0.3913, 3.734, 0.1757), (0.002623, 4.004, 0.0003487), (-0.4654, 4.004, 0.09965), (-0.5805, 3.925, 0.1241), (0.4238, 2.658, 0.1878), (0.4536, 2.658, 0.09599), (0.4581, 2.763, 2.828e-09), (0.3709, 2.763, 0.2684), (0.3134, 2.945, 0.3481), (0.2721, 3.088, 0.4714), (0.1453, 3.089, 0.4473), (0.05709, 3.158, 0.5432), (-0.04817, 3.177, 0.4583), (-0.1462, 3.316, 0.4499), (-0.2603, 3.393, 0.4509), (-0.5376, 3.655, 0.6009), (-0.5554, 3.698, 0.406), (-0.3923, 3.69, 0.1762), (-0.4193, 3.734, 0.08983), (0.002568, 4.004, 0.0001782), (-0.4759, 4.004, -6.258e-07), (-0.5935, 3.925, -7.659e-07), (0.4308, 2.492, 0.1911), (0.4612, 2.492, 0.09767), (0.4637, 2.658, 6.479e-09), (0.3755, 2.658, 0.2714), (0.307, 2.763, 0.3393), (0.2342, 2.945, 0.4057), (0.1682, 3.088, 0.5176), (0.04916, 3.089, 0.4677), (-0.05709, 3.158, 0.5432), (-0.1424, 3.177, 0.4383), (-0.2365, 3.316, 0.4097), (-0.3484, 3.393, 0.3869), (-0.6508, 3.655, 0.4753), (-0.6276, 3.698, 0.2809), (-0.4203, 3.69, 0.09005), (-0.4287, 3.734, -5.33e-07), (0.002549, 4.004, 2.3e-08), (-0.5805, 3.925, -0.1241), (-0.4654, 4.004, -0.09966), (0.444, 2.234, 0.197), (0.4753, 2.234, 0.1007), (0.4677, 2.536, 0.02556), (0.3817, 2.492, 0.2761), (0.3109, 2.658, 0.3431), (0.2298, 2.763, 0.3954), (0.1447, 2.945, 0.4455), (0.05689, 3.088, 0.5413), (-0.04916, 3.089, 0.4677), (-0.1688, 3.158, 0.5194), (-0.2304, 3.177, 0.3991), (-0.3166, 3.316, 0.3516), (-0.4212, 3.393, 0.306), (-0.7353, 3.655, 0.3289), (-0.6722, 3.698, 0.1436), (-0.4297, 3.69, -5.621e-07), (-0.4193, 3.734, -0.08984), (0.002568, 4.004, -0.0001782), (-0.5419, 3.925, -0.2428), (-0.4345, 4.004, -0.195), (0.4775, 1.965, 0.212), (0.5112, 1.965, 0.1083), (0.503, 2.235, 0.0194), (0.3933, 2.234, 0.2847), (0.316, 2.492, 0.3491), (0.4714, 2.492, 1.227e-06), (0.2329, 2.658, 0.3998), (0.1426, 2.763, 0.4343), (0.04896, 2.945, 0.4658), (-0.05689, 3.088, 0.5413), (-0.1453, 3.089, 0.4473), (-0.2731, 3.158, 0.473), (-0.3084, 3.177, 0.3425), (-0.3827, 3.316, 0.2781), (-0.4756, 3.393, 0.2118), (-0.7875, 3.655, 0.1681), (-0.6873, 3.698, -8.242e-07), (-0.4203, 3.69, -0.09005), (-0.3913, 3.734, -0.1757), (0.002623, 4.004, -0.0003486), (-0.4795, 3.925, -0.3509), (-0.3844, 4.004, -0.2817), (0.5346, 1.789, 0.2367), (0.5721, 1.789, 0.121), (0.5226, 1.965, 6.598e-09), (0.4231, 1.965, 0.3063), (0.3256, 2.234, 0.36), (0.2365, 2.492, 0.4068), (0.1447, 2.658, 0.4391), (0.04921, 2.763, 0.4541), (-0.04896, 2.945, 0.4658), (-0.1682, 3.088, 0.5176), (-0.2351, 3.089, 0.4073), (-0.3654, 3.158, 0.4059), (-0.3728, 3.177, 0.2709), (-0.4322, 3.316, 0.1924), (-0.5092, 3.393, 0.1082), (-0.8052, 3.655, -9.989e-07), (-0.6722, 3.698, -0.1436), (-0.3923, 3.69, -0.1762), (-0.3462, 3.734, -0.254), (0.002713, 4.004, -0.0005038), (-0.396, 3.925, -0.4436), (-0.3173, 4.004, -0.3562), (0.7113, 1.322, 0.316), (0.7615, 1.322, 0.1615), (0.5849, 1.789, 9.332e-09), (0.4737, 1.789, 0.342), (0.3502, 1.965, 0.3873), (0.2437, 2.234, 0.4195), (0.4967, 2.235, 0.009111), (0.1468, 2.492, 0.4468), (0.05027, 2.658, 0.4591), (-0.04625, 2.763, 0.4541), (-0.1447, 2.945, 0.4455), (-0.2721, 3.088, 0.4714), (-0.3147, 3.089, 0.3495), (-0.4418, 3.158, 0.321), (-0.421, 3.177, 0.1874), (-0.4628, 3.316, 0.09836), (-0.5206, 3.393, -7.078e-07), (-0.7875, 3.655, -0.1681), (-0.6276, 3.698, -0.2809), (-0.347, 3.69, -0.2546), (-0.2857, 3.734, -0.3211), (0.002833, 4.004, -0.000637), (-0.2951, 3.925, -0.517), (-0.2363, 4.004, -0.4151), (0.7907, 1.141, 0.3517), (0.8466, 1.141, 0.1798), (0.7785, 1.322, 3.998e-09), (0.6301, 1.322, 0.4566), (0.3923, 1.789, 0.4324), (0.262, 1.965, 0.4513), (0.1511, 2.234, 0.4607), (0.5226, 1.965, 1.38e-06), (0.4753, 2.234, -0.1007), (0.05076, 2.492, 0.4672), (-0.04625, 2.658, 0.4591), (-0.1396, 2.763, 0.4343), (-0.2342, 2.945, 0.4057), (-0.3642, 3.088, 0.4045), (-0.3805, 3.089, 0.2764), (-0.4989, 3.158, 0.2221), (-0.4508, 3.177, 0.09581), (-0.4731, 3.316, -5.588e-07), (-0.5092, 3.393, -0.1082), (-0.7353, 3.655, -0.3289), (-0.5554, 3.698, -0.406), (-0.2864, 3.69, -0.3219), (-0.2127, 3.734, -0.3742), (0.002978, 4.004, -0.0007423), (-0.1811, 3.925, -0.5677), (-0.1447, 4.004, -0.4559), (0.8481, 1.018, 0.3772), (0.908, 1.018, 0.1928), (0.8655, 1.141, 4.156e-09), (0.7004, 1.141, 0.5082), (0.5215, 1.322, 0.5773), (0.2939, 1.789, 0.5039), (0.1625, 1.965, 0.4956), (0.0521, 2.234, 0.4817), (0.5112, 1.965, -0.1083), (0.4612, 2.492, -0.09767), (-0.04745, 2.492, 0.4672), (-0.1407, 2.658, 0.4391), (-0.2268, 2.763, 0.3954), (-0.3134, 2.945, 0.3481), (-0.4403, 3.088, 0.3199), (-0.4296, 3.089, 0.1913), (-0.5342, 3.158, 0.1136), (-0.4608, 3.177, -6.109e-07), (-0.4628, 3.316, -0.09836), (-0.4756, 3.393, -0.2118), (-0.6507, 3.655, -0.4753), (-0.4588, 3.698, -0.5133), (-0.2132, 3.69, -0.3751), (-0.1301, 3.734, -0.4109), (0.003142, 4.004, -0.0008152), (-0.05902, 3.925, -0.5937), (-0.04669, 4.004, -0.4767), (0.9594, 0.8857, 0.4272), (1.027, 0.8857, 0.2183), (0.9282, 1.018, 4.156e-09), (0.7511, 1.018, 0.5451), (0.5794, 1.141, 0.6425), (0.3901, 1.322, 0.6728), (0.1828, 1.789, 0.5534), (0.05594, 1.965, 0.5183), (-0.04916, 2.234, 0.4817), (0.5849, 1.789, 1.578e-06), (0.5721, 1.789, -0.121), (0.4775, 1.965, -0.212), (0.444, 2.234, -0.197), (0.4308, 2.492, -0.1911), (0.4536, 2.658, -0.09599), (0.4637, 2.658, 1.316e-06), (-0.1435, 2.492, 0.4468), (-0.2288, 2.658, 0.3998), (-0.3041, 2.763, 0.3393), (-0.3789, 2.945, 0.2753), (-0.4972, 3.088, 0.2214), (-0.46, 3.089, 0.09778), (-0.5462, 3.158, -6.184e-07), (-0.4508, 3.177, -0.09581), (-0.4322, 3.316, -0.1924), (-0.4212, 3.393, -0.306), (-0.5376, 3.655, -0.6009), (-0.342, 3.698, -0.5982), (-0.1305, 3.69, -0.4119), (-0.04178, 3.734, -0.4297), (0.003317, 4.004, -0.0008525), (0.06578, 3.925, -0.5937), (0.05351, 4.004, -0.4767), (1.002, 0.7143, 0.4462), (1.073, 0.7143, 0.2281), (1.05, 0.8857, 0.0), (0.8496, 0.8857, 0.6173), (0.6214, 1.018, 0.6892), (0.4332, 1.141, 0.7488), (0.2417, 1.322, 0.7388), (0.06383, 1.789, 0.5787), (-0.053, 1.965, 0.5183), (-0.1482, 2.234, 0.4607), (0.7785, 1.322, 2.032e-06), (0.7615, 1.322, -0.1615), (0.5346, 1.789, -0.2367), (0.4231, 1.965, -0.3063), (0.3933, 2.234, -0.2847), (0.3817, 2.492, -0.2761), (0.4238, 2.658, -0.1878), (0.4481, 2.763, -0.09494), (0.4581, 2.763, 1.105e-06), (-0.2332, 2.492, 0.4068), (-0.3069, 2.658, 0.3431), (-0.3679, 2.763, 0.2684), (-0.4279, 2.945, 0.1905), (-0.5324, 3.088, 0.1132), (-0.4703, 3.089, -6.482e-07), (-0.5342, 3.158, -0.1136), (-0.421, 3.177, -0.1874), (-0.3827, 3.316, -0.2781), (-0.3484, 3.393, -0.3869), (-0.4009, 3.655, -0.7002), (-0.2101, 3.698, -0.6569), (-0.04189, 3.69, -0.4307), (0.04855, 3.734, -0.4297), (0.003496, 4.004, -0.0008525), (0.1878, 3.925, -0.5677), (0.1515, 4.004, -0.4559), (0.9234, 0.5952, 0.4111), (0.9887, 0.5952, 0.2102), (1.097, 0.7143, 0.0), (0.8876, 0.7143, 0.6449), (0.7027, 0.8857, 0.7805), (0.4645, 1.018, 0.8031), (0.268, 1.141, 0.8223), (0.08285, 1.322, 0.7726), (-0.05781, 1.789, 0.5787), (-0.1596, 1.965, 0.4956), (-0.2407, 2.234, 0.4195), (0.8655, 1.141, 2.41e-06), (0.8466, 1.141, -0.1798), (0.7113, 1.322, -0.316), (0.4737, 1.789, -0.342), (0.3502, 1.965, -0.3873), (0.3256, 2.234, -0.36), (0.316, 2.492, -0.3491), (0.3755, 2.658, -0.2714), (0.4186, 2.763, -0.1857), (0.4582, 2.945, -0.09739), (0.4684, 2.945, 1.289e-06), (-0.3127, 2.492, 0.3491), (-0.3715, 2.658, 0.2714), (-0.4157, 2.763, 0.1857), (-0.4582, 2.945, 0.09739), (-0.5443, 3.088, -6.557e-07), (-0.46, 3.089, -0.09778), (-0.4989, 3.158, -0.2221), (-0.3728, 3.177, -0.2709), (-0.3166, 3.316, -0.3516), (-0.2603, 3.393, -0.4509), (-0.2465, 3.655, -0.769), (-0.06882, 3.698, -0.6869), (0.04865, 3.69, -0.4307), (0.1369, 3.734, -0.4109), (0.003671, 4.004, -0.0008152), (0.3018, 3.925, -0.517), (0.2431, 4.004, -0.4151), (1.036, 0.4762, 0.4611), (1.109, 0.4762, 0.2357), (1.011, 0.5952, 0.0), (0.8177, 0.5952, 0.5941), (0.7341, 0.7143, 0.8153), (0.5251, 0.8857, 0.9095), (0.2874, 1.018, 0.882), (0.09124, 1.141, 0.8599), (-0.07955, 1.322, 0.7726), (-0.1768, 1.789, 0.5534), (-0.2591, 1.965, 0.4513), (-0.3226, 2.234, 0.36), (0.9282, 1.018, 2.339e-06), (0.908, 1.018, -0.1928), (0.7907, 1.141, -0.3517), (0.6301, 1.322, -0.4566), (0.3923, 1.789, -0.4324), (0.262, 1.965, -0.4513), (0.2437, 2.234, -0.4195), (0.2365, 2.492, -0.4068), (0.3109, 2.658, -0.3431), (0.3709, 2.763, -0.2684), (0.4279, 2.945, -0.1905), (0.5324, 3.088, -0.1132), (0.5443, 3.088, 1.438e-06), (-0.3784, 2.492, 0.2761), (-0.4197, 2.658, 0.1878), (-0.4452, 2.763, 0.09494), (-0.4684, 2.945, -6.035e-07), (-0.5324, 3.088, -0.1132), (-0.4296, 3.089, -0.1913), (-0.4418, 3.158, -0.321), (-0.3084, 3.177, -0.3425), (-0.2365, 3.316, -0.4097), (-0.1609, 3.393, -0.4951), (-0.08114, 3.655, -0.8041), (0.07558, 3.698, -0.6869), (0.1372, 3.69, -0.4119), (0.2194, 3.734, -0.3742), (0.003835, 4.004, -0.0007423), (0.4028, 3.925, -0.4436), (0.3241, 4.004, -0.3562), (1.114, 0.3682, 0.233), (1.134, 0.4762, 0.0), (0.9171, 0.4762, 0.6663), (0.6763, 0.5952, 0.7512), (0.5486, 0.7143, 0.9501), (0.3245, 0.8857, 0.9988), (0.09779, 1.018, 0.9223), (-0.08952, 1.141, 0.8599), (-0.2384, 1.322, 0.7388), (-0.2879, 1.789, 0.5039), (-0.3472, 1.965, 0.3873), (-0.3904, 2.234, 0.2847), (1.05, 0.8857, 2.861e-06), (1.027, 0.8857, -0.2183), (0.8481, 1.018, -0.3772), (0.7004, 1.141, -0.5082), (0.5215, 1.322, -0.5773), (0.2939, 1.789, -0.5039), (0.1625, 1.965, -0.4956), (0.1512, 2.234, -0.4607), (0.1468, 2.492, -0.4468), (0.2329, 2.658, -0.3998), (0.307, 2.763, -0.3393), (0.3789, 2.945, -0.2753), (0.4972, 3.088, -0.2214), (0.46, 3.089, -0.09778), (0.4703, 3.089, 1.289e-06), (-0.4275, 2.492, 0.1911), (-0.4496, 2.658, 0.09599), (-0.4551, 2.763, -5.199e-07), (-0.4582, 2.945, -0.09739), (-0.4972, 3.088, -0.2214), (-0.3805, 3.089, -0.2764), (-0.3654, 3.158, -0.4059), (-0.2304, 3.177, -0.3991), (-0.1462, 3.316, -0.4499), (-0.05442, 3.393, -0.5178), (0.0879, 3.655, -0.8041), (0.2168, 3.698, -0.6569), (0.2199, 3.69, -0.3751), (0.2925, 3.734, -0.3211), (0.00398, 4.004, -0.000637), (0.4863, 3.925, -0.3509), (0.3912, 4.004, -0.2817), (1.041, 0.3682, 0.4596), (1.138, 0.3682, -0.003766), (0.7585, 0.4762, 0.8424), (0.5054, 0.5952, 0.8754), (0.339, 0.7143, 1.043), (0.1098, 0.8857, 1.044), (-0.09608, 1.018, 0.9223), (-0.2663, 1.141, 0.8223), (-0.3868, 1.322, 0.6728), (-0.3863, 1.789, 0.4324), (-0.4201, 1.965, 0.3063), (-0.441, 2.234, 0.197), (1.097, 0.7143, 2.876e-06), (1.073, 0.7143, -0.2281), (0.9594, 0.8857, -0.4272), (0.7511, 1.018, -0.5451), (0.5794, 1.141, -0.6425), (0.3901, 1.322, -0.6728), (0.1828, 1.789, -0.5534), (0.05594, 1.965, -0.5183), (0.0521, 2.234, -0.4817), (0.05076, 2.492, -0.4672), (0.1447, 2.658, -0.4391), (0.2298, 2.763, -0.3954), (0.3134, 2.945, -0.3481), (0.4403, 3.088, -0.3199), (0.4296, 3.089, -0.1913), (0.5342, 3.158, -0.1136), (0.5462, 3.158, 1.349e-06), (-0.4579, 2.492, 0.09767), (-0.4597, 2.658, -6.484e-07), (-0.4452, 2.763, -0.09494), (-0.4279, 2.945, -0.1905), (-0.4403, 3.088, -0.3199), (-0.3147, 3.089, -0.3495), (-0.2731, 3.158, -0.473), (-0.1424, 3.177, -0.4383), (-0.04945, 3.316, -0.4705), (0.05442, 3.393, -0.5178), (0.2532, 3.655, -0.769), (0.3487, 3.698, -0.5982), (0.2932, 3.69, -0.3219), (0.3529, 3.734, -0.254), (0.0041, 4.004, -0.0005038), (0.5487, 3.925, -0.2428), (0.4413, 4.004, -0.195), (1.01, 0.2381, 0.2146), (1.032, 0.2381, 0.0), (0.9231, 0.3682, 0.666), (0.5668, 0.4762, 0.9817), (0.3123, 0.5952, 0.9613), (0.1147, 0.7143, 1.091), (-0.1098, 0.8857, 1.044), (-0.2857, 1.018, 0.882), (-0.4315, 1.141, 0.7488), (-0.5182, 1.322, 0.5773), (-0.4677, 1.789, 0.342), (-0.4746, 1.965, 0.212), (-0.4723, 2.234, 0.1007), (0.9887, 0.5952, -0.2102), (1.011, 0.5952, 2.787e-06), (1.002, 0.7143, -0.4462), (0.8496, 0.8857, -0.6173), (0.6214, 1.018, -0.6892), (0.4332, 1.141, -0.7488), (0.2417, 1.322, -0.7388), (0.06383, 1.789, -0.5787), (-0.053, 1.965, -0.5183), (-0.04916, 2.234, -0.4817), (-0.04745, 2.492, -0.4672), (0.05027, 2.658, -0.4591), (0.1426, 2.763, -0.4343), (0.2342, 2.945, -0.4057), (0.3642, 3.088, -0.4045), (0.3805, 3.089, -0.2764), (0.4989, 3.158, -0.2221), (0.4508, 3.177, -0.09581), (0.4608, 3.177, 1.214e-06), (-0.4681, 2.492, -6.008e-07), (-0.4496, 2.658, -0.09599), (-0.4157, 2.763, -0.1857), (-0.3789, 2.945, -0.2753), (-0.3642, 3.088, -0.4045), (-0.2351, 3.089, -0.4073), (-0.1688, 3.158, -0.5194), (-0.04817, 3.177, -0.4583), (0.04945, 3.316, -0.4705), (0.1609, 3.393, -0.4951), (0.4077, 3.655, -0.7002), (0.4656, 3.698, -0.5133), (0.3538, 3.69, -0.2546), (0.3981, 3.734, -0.1757), (0.004189, 4.004, -0.0003486), (0.5873, 3.925, -0.1241), (0.4722, 4.004, -0.09965), (0.9431, 0.2381, 0.4199), (0.7645, 0.3682, 0.8434), (0.3503, 0.4762, 1.078), (0.1057, 0.5952, 1.005), (-0.1147, 0.7143, 1.091), (-0.3245, 0.8857, 0.9988), (-0.4628, 1.018, 0.8031), (-0.5777, 1.141, 0.6425), (-0.6268, 1.322, 0.4566), (-0.5285, 1.789, 0.2367), (-0.5083, 1.965, 0.1083), (-0.4829, 2.234, -5.582e-07), (1.134, 0.4762, 3.189e-06), (1.109, 0.4762, -0.2357), (0.9234, 0.5952, -0.4111), (0.8876, 0.7143, -0.6449), (0.7027, 0.8857, -0.7805), (0.4645, 1.018, -0.8031), (0.268, 1.141, -0.8223), (0.08285, 1.322, -0.7726), (-0.05781, 1.789, -0.5787), (-0.1596, 1.965, -0.4956), (-0.1482, 2.234, -0.4607), (-0.1435, 2.492, -0.4468), (-0.04624, 2.658, -0.4591), (0.04921, 2.763, -0.4541), (0.1447, 2.945, -0.4455), (0.2721, 3.088, -0.4714), (0.3147, 3.089, -0.3495), (0.4418, 3.158, -0.321), (0.421, 3.177, -0.1874), (0.4628, 3.316, -0.09836), (0.4731, 3.316, 1.177e-06), (-0.4579, 2.492, -0.09767), (-0.4197, 2.658, -0.1878), (-0.3679, 2.763, -0.2684), (-0.3134, 2.945, -0.3481), (-0.2721, 3.088, -0.4714), (-0.1453, 3.089, -0.4473), (-0.05709, 3.158, -0.5432), (0.04817, 3.177, -0.4583), (0.1462, 3.316, -0.4499), (0.2603, 3.393, -0.4509), (0.5444, 3.655, -0.6009), (0.5622, 3.698, -0.406), (0.399, 3.69, -0.1762), (0.426, 3.734, -0.08983), (0.004245, 4.004, -0.0001782), (0.6003, 3.925, 1.645e-06), (0.4827, 4.004, 1.288e-06), (1.016, 0.119, 0.4522), (1.088, 0.119, 0.2312), (1.112, 0.119, 0.0), (0.8352, 0.2381, 0.6068), (0.5724, 0.3682, 0.9839), (0.1185, 0.4762, 1.127), (-0.1057, 0.5952, 1.005), (-0.339, 0.7143, 1.043), (-0.5251, 0.8857, 0.9095), (-0.6197, 1.018, 0.6892), (-0.6986, 1.141, 0.5082), (-0.708, 1.322, 0.316), (-0.5661, 1.789, 0.121), (-0.5196, 1.965, -6.569e-07), (-0.4723, 2.234, -0.1007), (1.113, 0.3682, -0.2403), (1.036, 0.4762, -0.4611), (0.8177, 0.5952, -0.5941), (0.7341, 0.7143, -0.8153), (0.5251, 0.8857, -0.9095), (0.2874, 1.018, -0.882), (0.09124, 1.141, -0.8599), (-0.07955, 1.322, -0.7726), (-0.1768, 1.789, -0.5534), (-0.2591, 1.965, -0.4513), (-0.2407, 2.234, -0.4195), (-0.2332, 2.492, -0.4068), (-0.1407, 2.658, -0.4391), (-0.04625, 2.763, -0.4541), (0.04896, 2.945, -0.4658), (0.1682, 3.088, -0.5176), (0.2351, 3.089, -0.4073), (0.3655, 3.158, -0.4059), (0.3728, 3.177, -0.2709), (0.4322, 3.316, -0.1924), (0.5092, 3.393, -0.1082), (0.5206, 3.393, 1.416e-06), (-0.4275, 2.492, -0.1911), (-0.3715, 2.658, -0.2714), (-0.3041, 2.763, -0.3393), (-0.2342, 2.945, -0.4057), (-0.1682, 3.088, -0.5176), (-0.04916, 3.089, -0.4677), (0.05709, 3.158, -0.5432), (0.1424, 3.177, -0.4383), (0.2365, 3.316, -0.4097), (0.3484, 3.393, -0.3869), (0.6575, 3.655, -0.4753), (0.6344, 3.698, -0.2809), (0.427, 3.69, -0.09005), (0.4355, 3.734, 1.127e-06), (0.004264, 4.004, 2.649e-08), (1.049, 1.192e-07, 0.4668), (1.123, 1.192e-07, 0.2386), (0.8995, 0.119, 0.6535), (1.148, 1.192e-07, 0.0), (0.6908, 0.2381, 0.7672), (0.3553, 0.3682, 1.081), (-0.1185, 0.4762, 1.127), (-0.3123, 0.5952, 0.9613), (-0.5486, 0.7143, 0.9501), (-0.7027, 0.8857, 0.7805), (-0.7494, 1.018, 0.5451), (-0.789, 1.141, 0.3517), (-0.7582, 1.322, 0.1615), (-0.5788, 1.789, -7.54e-07), (-0.5083, 1.965, -0.1083), (-0.441, 2.234, -0.197), (1.138, 0.3682, -0.003763), (1.038, 0.3682, -0.4664), (0.9171, 0.4762, -0.6663), (0.6763, 0.5952, -0.7512), (0.5486, 0.7143, -0.9501), (0.3245, 0.8857, -0.9988), (0.0978, 1.018, -0.9223), (-0.08952, 1.141, -0.8599), (-0.2384, 1.322, -0.7388), (-0.2879, 1.789, -0.5039), (-0.3472, 1.965, -0.3873), (-0.3226, 2.234, -0.36), (-0.3127, 2.492, -0.3491), (-0.2288, 2.658, -0.3998), (-0.1396, 2.763, -0.4343), (-0.04896, 2.945, -0.4658), (0.05689, 3.088, -0.5413), (0.1453, 3.089, -0.4473), (0.2731, 3.158, -0.473), (0.3084, 3.177, -0.3425), (0.3827, 3.316, -0.2781), (0.4756, 3.393, -0.2118), (0.7943, 3.655, -0.1681), (0.8119, 3.655, 2.064e-06), (-0.3784, 2.492, -0.2761), (-0.3069, 2.658, -0.3431), (-0.2268, 2.763, -0.3954), (-0.1447, 2.945, -0.4455), (-0.05689, 3.088, -0.5413), (0.04916, 3.089, -0.4677), (0.1688, 3.158, -0.5194), (0.2304, 3.177, -0.3991), (0.3166, 3.316, -0.3516), (0.4212, 3.393, -0.306), (0.742, 3.655, -0.3289), (0.679, 3.698, -0.1436), (0.4365, 3.69, 1.167e-06), (0.001749, 1.192e-07, 0.0003718), (0.001634, 1.192e-07, 0.0007274), (0.9285, 1.192e-07, 0.6746), (0.744, 0.119, 0.8263), (0.001788, 1.192e-07, 0.0), (0.5162, 0.2381, 0.8941), (0.1227, 0.3682, 1.132), (-0.3503, 0.4762, 1.078), (-0.5054, 0.5952, 0.8754), (-0.7341, 0.7143, 0.8153), (-0.8496, 0.8857, 0.6173), (-0.8463, 1.018, 0.3772), (-0.8449, 1.141, 0.1798), (-0.5661, 1.789, -0.121), (-0.4746, 1.965, -0.212), (-0.3904, 2.234, -0.2847), (1.01, 0.2381, -0.2146), (0.9431, 0.2381, -0.4199), (0.9187, 0.3682, -0.6721), (0.7585, 0.4762, -0.8424), (0.5054, 0.5952, -0.8754), (0.339, 0.7143, -1.043), (0.1098, 0.8857, -1.044), (-0.09608, 1.018, -0.9223), (-0.2663, 1.141, -0.8223), (-0.3868, 1.322, -0.6728), (-0.3863, 1.789, -0.4324), (-0.4201, 1.965, -0.3063), (0.6941, 3.698, 1.889e-06), (0.001447, 1.192e-07, 0.001051), (0.768, 1.192e-07, 0.8529), (0.5559, 0.119, 0.9629), (0.319, 0.2381, 0.9818), (-0.1152, 0.3682, 1.132), (-0.5668, 0.4762, 0.9817), (-0.6763, 0.5952, 0.7512), (-0.8876, 0.7143, 0.6449), (-0.9594, 0.8857, 0.4272), (-0.9063, 1.018, 0.1928), (-0.7658, 1.309, -0.002806), (-0.5285, 1.789, -0.2367), (1.032, 0.2381, 2.712e-06), (0.8352, 0.2381, -0.6068), (0.7589, 0.3682, -0.8485), (0.5668, 0.4762, -0.9817), (0.3123, 0.5952, -0.9613), (0.1147, 0.7143, -1.091), (-0.1098, 0.8857, -1.044), (-0.2857, 1.018, -0.882), (-0.4315, 1.141, -0.7488), (-0.5182, 1.322, -0.5773), (-0.4677, 1.789, -0.342), (0.001197, 1.192e-07, 0.001329), (0.5739, 1.192e-07, 0.994), (0.3436, 0.119, 1.057), (0.1079, 0.2381, 1.027), (-0.3482, 0.3682, 1.084), (-0.7585, 0.4762, 0.8424), (-0.8177, 0.5952, 0.5941), (-1.002, 0.7143, 0.4462), (-1.027, 0.8857, 0.2183), (-0.8773, 1.135, -1.196e-06), (-0.7564, 1.329, -0.1607), (1.112, 0.119, 3.129e-06), (1.088, 0.119, -0.2312), (1.016, 0.119, -0.4522), (0.8995, 0.119, -0.6535), (0.6908, 0.2381, -0.7672), (0.5659, 0.3682, -0.9877), (0.3503, 0.4762, -1.078), (0.1057, 0.5952, -1.005), (-0.1147, 0.7143, -1.091), (-0.3245, 0.8857, -0.9988), (-0.4628, 1.018, -0.8031), (-0.5777, 1.141, -0.6425), (-0.6268, 1.322, -0.4566), (0.0008942, 1.192e-07, 0.001549), (0.3547, 1.192e-07, 1.092), (0.1162, 0.119, 1.106), (-0.1079, 0.2381, 1.027), (-0.5659, 0.3682, 0.9877), (-0.9171, 0.4762, 0.6663), (-0.9234, 0.5952, 0.4111), (-1.073, 0.7143, 0.2281), (-0.9156, 1.016, -9.721e-07), (-0.708, 1.322, -0.316), (1.148, 1.192e-07, 3.114e-06), (1.123, 1.192e-07, -0.2386), (1.049, 1.192e-07, -0.4668), (0.9286, 1.192e-07, -0.6746), (0.744, 0.119, -0.8263), (0.5162, 0.2381, -0.8941), (0.3482, 0.3682, -1.084), (0.1185, 0.4762, -1.127), (-0.1057, 0.5952, -1.005), (-0.339, 0.7143, -1.043), (-0.5251, 0.8857, -0.9095), (-0.6197, 1.018, -0.6892), (-0.6986, 1.141, -0.5082), (0.0005526, 1.192e-07, 0.001701), (0.12, 1.192e-07, 1.141), (-0.1162, 0.119, 1.106), (-0.319, 0.2381, 0.9818), (-0.7589, 0.3682, 0.8485), (-1.036, 0.4762, 0.4611), (-0.9887, 0.5952, 0.2102), (-1.097, 0.7143, -1.475e-06), (-1.05, 0.8857, -1.49e-06), (-0.8449, 1.141, -0.1798), (-0.789, 1.141, -0.3517), (0.001749, 1.192e-07, -0.0003718), (0.001788, 1.192e-07, 4.948e-09), (0.001634, 1.192e-07, -0.0007274), (0.001447, 1.192e-07, -0.001051), (0.768, 1.192e-07, -0.8529), (0.5559, 0.119, -0.9629), (0.319, 0.2381, -0.9818), (0.1152, 0.3682, -1.132), (-0.1185, 0.4762, -1.127), (-0.3123, 0.5952, -0.9613), (-0.5486, 0.7143, -0.9501), (-0.7027, 0.8857, -0.7805), (-0.7494, 1.018, -0.5451), (0.0001869, 1.192e-07, 0.001779), (-0.12, 1.192e-07, 1.141), (-0.3436, 0.119, 1.057), (-0.5162, 0.2381, 0.8941), (-0.9187, 0.3682, 0.6721), (-1.109, 0.4762, 0.2357), (-1.011, 0.5952, -1.371e-06), (-1.027, 0.8857, -0.2184), (-1.073, 0.7143, -0.2281), (-0.9063, 1.018, -0.1928), (-0.8463, 1.018, -0.3772), (0.001197, 1.192e-07, -0.001329), (0.5739, 1.192e-07, -0.994), (0.3436, 0.119, -1.057), (0.1079, 0.2381, -1.027), (-0.1227, 0.3682, -1.132), (-0.3503, 0.4762, -1.078), (-0.5054, 0.5952, -0.8754), (-0.7341, 0.7143, -0.8153), (-0.8496, 0.8857, -0.6173), (-0.0001869, 1.192e-07, 0.001779), (-0.3547, 1.192e-07, 1.092), (-0.5559, 0.119, 0.9629), (-0.6908, 0.2381, 0.7672), (-1.038, 0.3682, 0.4664), (-1.134, 0.4762, -1.58e-06), (-0.9887, 0.5952, -0.2102), (-0.9594, 0.8857, -0.4272), (-1.002, 0.7143, -0.4462), (0.0008942, 1.192e-07, -0.001549), (0.3547, 1.192e-07, -1.092), (0.1162, 0.119, -1.106), (-0.1079, 0.2381, -1.027), (-0.3553, 0.3682, -1.081), (-0.5668, 0.4762, -0.9817), (-0.6763, 0.5952, -0.7512), (-0.8876, 0.7143, -0.6449), (-0.0005526, 1.192e-07, 0.001701), (-0.5739, 1.192e-07, 0.994), (-0.744, 0.119, 0.8263), (-0.8352, 0.2381, 0.6068), (-1.113, 0.3682, 0.2404), (-1.109, 0.4762, -0.2357), (-0.9234, 0.5952, -0.4111), (0.0005526, 1.192e-07, -0.001701), (0.12, 1.192e-07, -1.141), (-0.1162, 0.119, -1.106), (-0.319, 0.2381, -0.9818), (-0.5724, 0.3682, -0.9839), (-0.7585, 0.4762, -0.8424), (-0.8177, 0.5952, -0.5941), (-0.0008942, 1.192e-07, 0.001549), (-0.768, 1.192e-07, 0.8529), (-0.8995, 0.119, 0.6535), (-0.9431, 0.2381, 0.4199), (-1.138, 0.3682, 0.003765), (-1.036, 0.4762, -0.4611), (0.0001869, 1.192e-07, -0.001779), (-0.12, 1.192e-07, -1.141), (-0.3436, 0.119, -1.057), (-0.5162, 0.2381, -0.8941), (-0.7645, 0.3682, -0.8434), (-0.9171, 0.4762, -0.6663), (-0.001197, 1.192e-07, 0.001329), (-0.9286, 1.192e-07, 0.6746), (-1.016, 0.119, 0.4522), (-1.01, 0.2381, 0.2146), (-1.114, 0.3682, -0.233), (-0.0001869, 1.192e-07, -0.001779), (-0.3547, 1.192e-07, -1.092), (-0.5559, 0.119, -0.9629), (-0.6908, 0.2381, -0.7672), (-0.9231, 0.3682, -0.666), (-0.001447, 1.192e-07, 0.001051), (-1.049, 1.192e-07, 0.4668), (-1.088, 0.119, 0.2312), (-1.032, 0.2381, -1.431e-06), (-1.041, 0.3682, -0.4596), (-0.0005526, 1.192e-07, -0.001701), (-0.5739, 1.192e-07, -0.994), (-0.744, 0.119, -0.8263), (-0.8352, 0.2381, -0.6068), (-0.001634, 1.192e-07, 0.0007274), (-1.123, 1.192e-07, 0.2386), (-1.112, 0.119, -1.594e-06), (-1.01, 0.2381, -0.2146), (-0.0008942, 1.192e-07, -0.001549), (-0.768, 1.192e-07, -0.8529), (-0.8995, 0.119, -0.6535), (-0.9431, 0.2381, -0.4199), (-0.001749, 1.192e-07, 0.0003718), (-1.148, 1.192e-07, -1.624e-06), (-1.088, 0.119, -0.2312), (-0.001197, 1.192e-07, -0.001329), (-0.9285, 1.192e-07, -0.6746), (-1.016, 0.119, -0.4522), (-0.001788, 1.192e-07, -2.328e-09), (-1.123, 1.192e-07, -0.2386), (-0.001447, 1.192e-07, -0.001051), (-1.049, 1.192e-07, -0.4668), (-0.001749, 1.192e-07, -0.0003718), (-0.001634, 1.192e-07, -0.0007274), (0.4967, 2.235, 0.009111), (0.5226, 1.965, 6.598e-09), (0.4714, 2.492, 1.227e-06), (0.5127, 3.971, 4.725e-08), (0.4615, 3.908, 3.082e-08), (0.5127, 3.971, 3.163e-08), (0.5127, 3.971, 4.725e-08), (0.4994, 3.971, -0.1034), (0.5127, 3.971, -1.615e-05), (0.4969, 3.97, -0.1221), (0.5002, 3.972, -0.1056), (0.003811, 3.703, 0.001329), (0.002444, 3.702, 0.001039), (0.00451, 3.703, 0.0008216), (0.004078, 3.703, 0.001211), (0.003525, 3.703, 0.00139), (0.002283, 3.702, 0.0008593), (0.004315, 3.703, 0.001039), (0.002947, 3.702, 0.001329), (0.00268, 3.702, 0.001211), (0.003233, 3.702, 0.00139), (0.002249, 3.702, 0.0008216), (0.002195, 3.702, 0.0007287), (0.4615, 3.908, 3.082e-08), (0.5127, 3.971, 4.725e-08), (0.5127, 3.971, 3.444e-08)], [], [(0, 1, 2, 3), (715, 663, 662, 714), (83, 84, 97, 98), (48, 47, 58, 59), (98, 97, 112, 113), (663, 563, 612, 662), (0, 3, 8, 9), (563, 473, 517, 612), (13, 5, 4, 12), (767, 715, 714, 768), (324, 297, 296, 323), (37, 29, 28, 38), (204, 184, 164, 183), (49, 37, 48, 60), (518, 474, 432, 473), (49, 39, 29, 37), (358, 325, 297, 324), (771, 717, 715, 767), (22, 14, 5, 13), (564, 518, 473, 563), (7, 16, 8, 3), (114, 98, 113, 130), (664, 564, 563, 663), (60, 48, 59, 72), (114, 99, 83, 98), (717, 664, 663, 715), (6, 7, 3, 2), (130, 113, 129, 147), (85, 71, 83, 99), (394, 358, 324, 357), (272, 248, 225, 247), (165, 147, 129, 146), (85, 72, 59, 71), (6, 2, 5, 14), (248, 226, 203, 225), (394, 357, 393, 433), (22, 13, 21, 30), (298, 272, 247, 271), (184, 165, 146, 164), (226, 204, 183, 203), (433, 393, 432, 474), (30, 21, 29, 39), (325, 298, 271, 297), (1, 0, 10, 11), (714, 662, 716, 769), (84, 100, 115, 97), (47, 61, 73, 58), (97, 115, 131, 112), (662, 612, 665, 716), (10, 0, 9, 17), (612, 517, 565, 665), (12, 4, 15, 23), (714, 769, 796, 768), (323, 296, 326, 359), (38, 28, 40, 50), (113, 112, 128, 129), (83, 71, 70, 84), (357, 324, 323, 356), (247, 225, 224, 246), (146, 129, 128, 145), (59, 58, 70, 71), (2, 1, 4, 5), (225, 203, 202, 224), (357, 356, 392, 393), (13, 12, 20, 21), (271, 247, 246, 270), (164, 146, 145, 163), (203, 183, 182, 202), (393, 392, 431, 432), (21, 20, 28, 29), (297, 271, 270, 296), (183, 164, 163, 182), (37, 38, 47, 48), (473, 432, 431, 517), (115, 132, 149, 131), (716, 665, 718, 770), (17, 25, 18, 10), (665, 565, 613, 718), (23, 15, 24, 32), (796, 769, 797, 819), (359, 326, 360, 396), (50, 40, 51, 62), (565, 475, 519, 613), (50, 62, 74, 61), (205, 185, 206, 228), (326, 299, 327, 360), (31, 41, 51, 40), (475, 434, 476, 519), (227, 205, 228, 250), (112, 131, 148, 128), (84, 70, 86, 100), (356, 323, 359, 395), (246, 224, 249, 273), (145, 128, 148, 166), (70, 58, 73, 86), (1, 11, 15, 4), (224, 202, 227, 249), (356, 395, 434, 392), (20, 12, 23, 31), (270, 246, 273, 299), (163, 145, 166, 185), (202, 182, 205, 227), (431, 392, 434, 475), (20, 31, 40, 28), (296, 270, 299, 326), (182, 163, 185, 205), (38, 50, 61, 47), (517, 431, 475, 565), (396, 360, 397, 436), (62, 51, 63, 75), (613, 519, 566, 666), (74, 62, 75, 88), (206, 229, 251, 228), (327, 361, 397, 360), (41, 52, 63, 51), (519, 476, 520, 566), (228, 251, 275, 250), (186, 208, 229, 206), (300, 328, 361, 327), (41, 32, 42, 52), (476, 435, 477, 520), (250, 275, 301, 274), (19, 27, 33, 24), (87, 102, 117, 101), (167, 187, 208, 186), (274, 301, 328, 300), (61, 74, 87, 73), (100, 116, 132, 115), (769, 716, 770, 797), (11, 10, 18, 19), (131, 149, 167, 148), (100, 86, 101, 116), (395, 359, 396, 435), (273, 249, 274, 300), (166, 148, 167, 186), (86, 73, 87, 101), (11, 19, 24, 15), (249, 227, 250, 274), (395, 435, 476, 434), (31, 23, 32, 41), (299, 273, 300, 327), (185, 166, 186, 206), (566, 520, 567, 614), (251, 276, 302, 275), (208, 230, 253, 229), (328, 362, 398, 361), (52, 42, 53, 64), (520, 477, 521, 567), (275, 302, 329, 301), (33, 27, 36, 43), (102, 118, 134, 117), (187, 209, 230, 208), (301, 329, 362, 328), (436, 478, 521, 477), (133, 117, 134, 151), (187, 168, 188, 209), (27, 26, 35, 36), (798, 821, 844, 820), (133, 151, 169, 150), (102, 88, 103, 118), (819, 797, 820, 843), (24, 33, 42, 32), (718, 613, 666, 772), (18, 25, 34, 26), (149, 132, 150, 168), (718, 772, 798, 770), (87, 74, 88, 102), (116, 133, 150, 132), (770, 798, 820, 797), (19, 18, 26, 27), (167, 149, 168, 187), (116, 101, 117, 133), (396, 436, 477, 435), (118, 135, 152, 134), (209, 231, 254, 230), (329, 363, 399, 362), (478, 522, 568, 521), (151, 134, 152, 170), (209, 188, 210, 231), (36, 35, 45, 46), (821, 845, 867, 844), (151, 170, 189, 169), (118, 103, 119, 135), (188, 169, 189, 210), (799, 822, 845, 821), (44, 55, 45, 35), (52, 64, 76, 63), (361, 398, 437, 397), (229, 253, 276, 251), (88, 75, 89, 103), (666, 566, 614, 719), (75, 63, 76, 89), (436, 397, 437, 478), (820, 844, 866, 843), (33, 43, 53, 42), (772, 666, 719, 799), (34, 44, 35, 26), (772, 799, 821, 798), (168, 150, 169, 188), (867, 845, 868, 891), (170, 190, 211, 189), (119, 136, 153, 135), (189, 211, 232, 210), (845, 822, 846, 868), (45, 55, 67, 56), (822, 773, 800, 846), (65, 54, 66, 78), (867, 891, 910, 890), (522, 479, 523, 569), (104, 90, 105, 120), (773, 667, 720, 800), (119, 104, 120, 136), (43, 36, 46, 54), (302, 330, 363, 329), (567, 521, 568, 615), (53, 65, 77, 64), (362, 399, 438, 398), (230, 254, 279, 253), (276, 303, 330, 302), (614, 567, 615, 667), (64, 77, 90, 76), (398, 438, 479, 437), (253, 279, 303, 276), (103, 89, 104, 119), (719, 614, 667, 773), (89, 76, 90, 104), (437, 479, 522, 478), (844, 867, 890, 866), (43, 54, 65, 53), (799, 719, 773, 822), (846, 800, 823, 869), (78, 66, 79, 92), (910, 891, 911, 927), (190, 212, 233, 211), (569, 523, 570, 617), (800, 720, 774, 823), (120, 137, 154, 136), (211, 233, 256, 232), (331, 306, 339, 365), (523, 480, 524, 570), (720, 668, 721, 774), (364, 331, 365, 401), (306, 280, 307, 339), (480, 439, 481, 524), (616, 669, 721, 668), (46, 45, 56, 57), (210, 232, 255, 231), (170, 152, 171, 190), (522, 569, 616, 568), (399, 363, 400, 439), (231, 255, 280, 254), (135, 153, 171, 152), (46, 57, 66, 54), (330, 364, 400, 363), (568, 616, 668, 615), (65, 78, 91, 77), (438, 399, 439, 480), (279, 254, 280, 306), (330, 303, 331, 364), (667, 615, 668, 720), (77, 91, 105, 90), (479, 438, 480, 523), (303, 279, 306, 331), (233, 257, 282, 256), (892, 869, 893, 912), (68, 80, 94, 81), (869, 823, 847, 893), (92, 79, 93, 107), (911, 928, 941, 927), (617, 570, 618, 670), (137, 121, 138, 155), (823, 774, 801, 847), (137, 155, 173, 154), (365, 339, 375, 402), (570, 524, 571, 618), (106, 122, 138, 121), (774, 721, 775, 801), (401, 365, 402, 441), (190, 171, 191, 212), (67, 80, 68, 56), (868, 846, 869, 892), (153, 172, 191, 171), (57, 69, 79, 66), (136, 154, 172, 153), (91, 78, 92, 106), (891, 868, 892, 911), (57, 56, 68, 69), (232, 256, 281, 255), (91, 106, 121, 105), (616, 569, 617, 669), (439, 400, 440, 481), (280, 255, 281, 307), (120, 105, 121, 137), (400, 364, 401, 440), (670, 618, 671, 723), (155, 138, 156, 174), (847, 801, 824, 870), (155, 174, 193, 173), (402, 375, 414, 442), (618, 571, 619, 671), (122, 139, 156, 138), (801, 775, 802, 824), (441, 402, 442, 483), (375, 340, 376, 414), (571, 525, 572, 619), (122, 107, 123, 139), (722, 776, 802, 775), (482, 441, 483, 526), (82, 96, 108, 93), (192, 214, 235, 213), (340, 308, 341, 376), (525, 482, 526, 572), (154, 173, 192, 172), (212, 234, 257, 233), (911, 892, 912, 928), (69, 68, 81, 82), (256, 282, 308, 281), (212, 191, 213, 234), (669, 617, 670, 722), (481, 440, 482, 525), (307, 281, 308, 340), (172, 192, 213, 191), (69, 82, 93, 79), (440, 401, 441, 482), (669, 722, 775, 721), (106, 92, 107, 122), (524, 481, 525, 571), (339, 307, 340, 375), (824, 802, 825, 848), (442, 484, 527, 483), (376, 415, 456, 414), (572, 620, 672, 619), (123, 140, 157, 139), (802, 776, 803, 825), (483, 527, 573, 526), (96, 111, 124, 108), (214, 236, 259, 235), (341, 377, 415, 376), (526, 573, 620, 572), (723, 777, 803, 776), (258, 235, 259, 284), (341, 309, 342, 377), (96, 95, 110, 111), (929, 943, 954, 942), (258, 284, 310, 283), (928, 942, 953, 941), (107, 93, 108, 123), (893, 847, 870, 913), (94, 109, 95, 81), (912, 893, 913, 929), (257, 283, 309, 282), (173, 193, 214, 192), (234, 258, 283, 257), (928, 912, 929, 942), (82, 81, 95, 96), (282, 309, 341, 308), (234, 213, 235, 258), (722, 670, 723, 776), (124, 111, 127, 141), (236, 260, 285, 259), (377, 416, 457, 415), (573, 621, 673, 620), (777, 804, 826, 803), (284, 259, 285, 311), (377, 342, 378, 416), (111, 110, 126, 127), (943, 955, 964, 954), (284, 311, 343, 310), (236, 215, 237, 260), (342, 310, 343, 378), (930, 944, 955, 943), (125, 142, 126, 110), (156, 139, 157, 175), (619, 672, 724, 671), (414, 456, 484, 442), (193, 174, 194, 215), (870, 824, 848, 894), (174, 156, 175, 194), (723, 671, 724, 777), (953, 942, 954, 963), (108, 124, 140, 123), (913, 870, 894, 930), (95, 109, 125, 110), (913, 930, 943, 929), (309, 283, 310, 342), (214, 193, 215, 236), (955, 965, 973, 964), (311, 344, 379, 343), (260, 237, 261, 286), (378, 343, 379, 417), (944, 956, 965, 955), (126, 142, 160, 143), (944, 914, 931, 956), (141, 159, 177, 158), (972, 964, 973, 980), (778, 805, 827, 804), (216, 195, 217, 238), (914, 871, 895, 931), (237, 216, 238, 261), (527, 574, 621, 573), (825, 803, 826, 849), (140, 158, 176, 157), (620, 673, 725, 672), (415, 457, 500, 456), (484, 528, 574, 527), (848, 825, 849, 871), (175, 157, 176, 195), (672, 725, 778, 724), (456, 500, 528, 484), (215, 194, 216, 237), (894, 848, 871, 914), (194, 175, 195, 216), (777, 724, 778, 804), (963, 954, 964, 972), (124, 141, 158, 140), (930, 894, 914, 944), (956, 931, 945, 966), (159, 178, 197, 177), (973, 981, 986, 980), (827, 805, 851, 874), (238, 217, 239, 262), (931, 895, 915, 945), (261, 238, 262, 287), (546, 595, 623, 575), (805, 779, 828, 851), (217, 196, 218, 239), (895, 872, 896, 915), (575, 623, 675, 622), (501, 547, 595, 546), (779, 726, 806, 828), (177, 197, 218, 196), (127, 126, 143, 144), (416, 378, 417, 458), (311, 285, 312, 344), (804, 827, 850, 826), (621, 674, 726, 673), (416, 458, 501, 457), (260, 286, 312, 285), (141, 127, 144, 159), (574, 622, 674, 621), (849, 826, 850, 872), (158, 177, 196, 176), (673, 726, 779, 725), (457, 501, 546, 500), (528, 575, 622, 574), (871, 849, 872, 895), (176, 196, 217, 195), (725, 779, 805, 778), (500, 546, 575, 528), (945, 915, 932, 957), (262, 288, 314, 287), (623, 595, 645, 676), (851, 828, 875, 899), (239, 218, 240, 263), (915, 896, 916, 932), (675, 623, 676, 728), (595, 547, 596, 645), (828, 806, 829, 875), (197, 219, 240, 218), (873, 898, 916, 896), (727, 675, 728, 780), (162, 180, 198, 178), (313, 346, 381, 345), (547, 502, 548, 596), (806, 727, 780, 829), (873, 874, 897, 898), (380, 345, 381, 419), (160, 179, 161, 143), (956, 966, 974, 965), (417, 379, 418, 459), (286, 261, 287, 313), (344, 380, 418, 379), (965, 974, 981, 973), (144, 143, 161, 162), (458, 417, 459, 502), (344, 312, 345, 380), (827, 874, 873, 850), (726, 674, 727, 806), (458, 502, 547, 501), (286, 313, 345, 312), (159, 144, 162, 178), (622, 675, 727, 674), (872, 850, 873, 896), (875, 829, 852, 876), (219, 241, 264, 240), (898, 918, 933, 916), (780, 728, 781, 807), (180, 200, 220, 198), (346, 382, 420, 381), (596, 548, 597, 646), (829, 780, 807, 852), (898, 897, 917, 918), (419, 381, 420, 461), (503, 549, 597, 548), (181, 201, 200, 180), (987, 982, 985, 989), (419, 461, 504, 460), (314, 347, 382, 346), (239, 263, 288, 262), (874, 851, 899, 897), (986, 981, 987, 990), (197, 178, 198, 219), (966, 945, 957, 975), (161, 179, 199, 181), (974, 966, 975, 982), (418, 460, 503, 459), (287, 314, 346, 313), (380, 419, 460, 418), (981, 974, 982, 987), (161, 181, 180, 162), (459, 503, 548, 502), (876, 852, 842, 865), (241, 265, 290, 264), (201, 223, 222, 200), (918, 926, 940, 933), (807, 781, 794, 818), (200, 222, 242, 220), (382, 421, 462, 420), (646, 597, 647, 700), (852, 807, 818, 842), (918, 917, 909, 926), (461, 420, 462, 505), (549, 598, 647, 597), (201, 221, 243, 223), (989, 985, 978, 984), (461, 505, 550, 504), (347, 383, 421, 382), (645, 596, 646, 699), (728, 676, 729, 781), (932, 916, 933, 946), (263, 240, 264, 289), (899, 875, 876, 900), (676, 645, 699, 729), (288, 315, 347, 314), (957, 932, 946, 967), (263, 289, 315, 288), (897, 899, 900, 917), (990, 987, 989, 991), (219, 198, 220, 241), (975, 957, 967, 979), (181, 199, 221, 201), (982, 975, 979, 985), (460, 504, 549, 503), (842, 818, 793, 817), (926, 909, 888, 908), (505, 462, 506, 551), (598, 648, 701, 647), (223, 245, 244, 222), (984, 978, 970, 977), (505, 551, 599, 550), (383, 422, 463, 421), (550, 599, 648, 598), (978, 971, 961, 970), (243, 267, 245, 223), (971, 962, 951, 961), (699, 646, 700, 754), (781, 729, 782, 794), (946, 933, 940, 952), (289, 264, 290, 316), (900, 876, 865, 889), (729, 699, 754, 782), (315, 348, 383, 347), (967, 946, 952, 962), (289, 316, 348, 315), (900, 889, 909, 917), (241, 220, 242, 265), (979, 967, 962, 971), (985, 979, 971, 978), (504, 550, 598, 549), (989, 984, 988, 991), (551, 600, 649, 599), (463, 422, 464, 507), (648, 599, 649, 702), (961, 950, 960, 970), (245, 267, 293, 269), (961, 951, 938, 950), (266, 292, 318, 291), (983, 977, 969, 976), (864, 840, 863, 888), (349, 385, 423, 384), (951, 939, 924, 938), (422, 384, 423, 464), (742, 688, 687, 741), (700, 647, 701, 755), (421, 463, 506, 462), (222, 244, 266, 242), (818, 794, 740, 793), (926, 908, 925, 940), (265, 291, 317, 290), (865, 842, 817, 841), (754, 700, 755, 742), (794, 782, 741, 740), (952, 940, 925, 939), (316, 290, 317, 349), (889, 865, 841, 864), (782, 754, 742, 741), (348, 384, 422, 383), (962, 952, 939, 951), (316, 349, 384, 348), (889, 864, 888, 909), (988, 984, 977, 983), (265, 242, 266, 291), (292, 319, 351, 318), (969, 959, 968, 976), (840, 815, 839, 863), (385, 424, 465, 423), (938, 924, 906, 923), (464, 423, 465, 508), (688, 635, 634, 687), (816, 791, 815, 840), (385, 350, 386, 424), (924, 907, 886, 906), (687, 634, 633, 686), (743, 689, 635, 688), (792, 738, 791, 816), (318, 351, 386, 350), (907, 887, 862, 886), (686, 633, 685, 739), (292, 268, 294, 319), (970, 960, 969, 977), (245, 269, 268, 244), (701, 648, 702, 756), (551, 506, 552, 600), (888, 863, 887, 908), (793, 739, 792, 817), (701, 756, 743, 755), (463, 507, 552, 506), (244, 268, 292, 266), (740, 686, 739, 793), (925, 908, 887, 907), (291, 318, 350, 317), (817, 792, 816, 841), (755, 743, 688, 742), (741, 687, 686, 740), (939, 925, 907, 924), (349, 317, 350, 385), (841, 816, 840, 864), (791, 737, 790, 815), (424, 386, 425, 466), (906, 886, 861, 885), (634, 585, 584, 633), (689, 636, 586, 635), (738, 684, 737, 791), (351, 387, 425, 386), (886, 862, 838, 861), (633, 584, 632, 685), (319, 294, 321, 352), (553, 602, 651, 601), (744, 690, 636, 689), (685, 632, 684, 738), (839, 814, 838, 862), (650, 601, 651, 704), (744, 757, 745, 690), (295, 322, 321, 294), (950, 938, 923, 937), (293, 320, 295, 269), (950, 937, 949, 960), (702, 649, 703, 757), (507, 464, 508, 553), (600, 650, 703, 649), (960, 949, 959, 969), (269, 295, 294, 268), (756, 702, 757, 744), (600, 552, 601, 650), (863, 839, 862, 887), (739, 685, 738, 792), (756, 744, 689, 743), (507, 553, 601, 552), (838, 813, 837, 861), (632, 584, 536, 583), (321, 354, 388, 352), (602, 652, 705, 651), (636, 690, 637, 587), (632, 583, 631, 684), (838, 814, 789, 813), (704, 651, 705, 759), (690, 745, 691, 637), (322, 355, 354, 321), (948, 936, 921, 935), (704, 759, 746, 758), (602, 554, 603, 652), (758, 746, 691, 745), (936, 922, 904, 921), (635, 586, 585, 634), (508, 465, 509, 554), (923, 906, 885, 905), (424, 466, 509, 465), (815, 790, 814, 839), (959, 948, 958, 968), (319, 352, 387, 351), (937, 923, 905, 922), (295, 320, 353, 322), (937, 922, 936, 949), (757, 703, 758, 745), (553, 508, 554, 602), (650, 704, 758, 703), (949, 936, 948, 959), (759, 705, 760, 747), (691, 638, 588, 637), (355, 391, 390, 354), (935, 921, 903, 920), (759, 747, 692, 746), (603, 653, 706, 652), (746, 692, 638, 691), (921, 904, 883, 903), (355, 389, 428, 391), (904, 884, 859, 883), (426, 388, 427, 468), (935, 920, 934, 947), (387, 426, 467, 425), (684, 631, 683, 737), (636, 587, 538, 586), (584, 585, 537, 536), (885, 861, 837, 860), (466, 425, 467, 510), (737, 683, 736, 790), (586, 538, 537, 585), (509, 555, 603, 554), (905, 885, 860, 884), (466, 510, 555, 509), (790, 736, 789, 814), (948, 935, 947, 958), (387, 352, 388, 426), (922, 905, 884, 904), (353, 389, 355, 322), (692, 639, 589, 638), (903, 883, 858, 882), (428, 470, 430, 391), (883, 859, 835, 858), (468, 427, 469, 512), (934, 920, 902, 919), (682, 629, 681, 735), (556, 605, 654, 604), (859, 836, 811, 835), (604, 654, 707, 653), (492, 493, 450, 449), (682, 630, 581, 629), (511, 557, 605, 556), (836, 812, 787, 811), (491, 492, 449, 448), (813, 789, 735, 788), (631, 583, 535, 582), (587, 637, 588, 539), (652, 706, 760, 705), (354, 390, 427, 388), (583, 536, 491, 535), (813, 788, 812, 837), (426, 468, 511, 467), (683, 631, 582, 630), (538, 587, 539, 493), (536, 537, 492, 491), (860, 837, 812, 836), (467, 511, 556, 510), (736, 683, 630, 682), (537, 538, 493, 492), (555, 604, 653, 603), (884, 860, 836, 859), (510, 556, 604, 555), (789, 736, 682, 735), (605, 655, 708, 654), (629, 580, 628, 681), (835, 811, 786, 810), (654, 708, 762, 707), (449, 450, 409, 408), (557, 606, 655, 605), (629, 581, 533, 580), (811, 787, 733, 786), (448, 449, 408, 407), (450, 494, 451, 409), (512, 558, 606, 557), (581, 534, 489, 533), (734, 680, 733, 787), (429, 471, 513, 469), (490, 448, 407, 447), (761, 749, 694, 748), (494, 540, 495, 451), (534, 490, 447, 489), (653, 707, 761, 706), (747, 693, 639, 692), (920, 903, 882, 902), (391, 430, 429, 390), (638, 589, 540, 588), (747, 760, 748, 693), (788, 735, 681, 734), (582, 535, 490, 534), (539, 588, 540, 494), (706, 761, 748, 760), (390, 429, 469, 427), (535, 491, 448, 490), (788, 734, 787, 812), (511, 468, 512, 557), (630, 582, 534, 581), (493, 539, 494, 450), (408, 370, 369, 407), (451, 410, 371, 409), (489, 446, 488, 533), (606, 558, 607, 656), (733, 680, 627, 679), (407, 369, 406, 447), (471, 515, 559, 513), (749, 695, 641, 694), (495, 452, 410, 451), (447, 406, 446, 489), (628, 579, 627, 680), (640, 694, 641, 591), (495, 541, 496, 452), (472, 516, 515, 471), (857, 833, 856, 881), (640, 591, 542, 590), (749, 762, 750, 695), (919, 902, 881, 901), (512, 469, 513, 558), (858, 835, 810, 834), (430, 470, 514, 472), (639, 590, 541, 589), (882, 858, 834, 857), (707, 762, 749, 761), (693, 640, 590, 639), (902, 882, 857, 881), (430, 472, 471, 429), (589, 541, 495, 540), (693, 748, 694, 640), (734, 681, 628, 680), (695, 642, 592, 641), (452, 411, 372, 410), (406, 368, 405, 446), (579, 531, 578, 627), (591, 641, 592, 543), (452, 496, 453, 411), (516, 562, 561, 515), (833, 832, 855, 856), (591, 543, 497, 542), (695, 750, 696, 642), (496, 542, 497, 453), (809, 784, 832, 833), (560, 609, 562, 516), (786, 733, 679, 732), (606, 656, 709, 655), (533, 488, 532, 580), (409, 371, 370, 408), (762, 708, 763, 750), (810, 786, 732, 785), (655, 709, 763, 708), (580, 532, 579, 628), (901, 881, 856, 880), (513, 559, 607, 558), (834, 810, 785, 809), (514, 560, 516, 472), (834, 809, 833, 857), (541, 590, 542, 496), (832, 831, 854, 855), (543, 498, 454, 497), (642, 696, 643, 593), (453, 497, 454, 412), (784, 783, 831, 832), (562, 609, 659, 611), (784, 731, 677, 783), (608, 658, 711, 657), (855, 854, 877, 879), (487, 444, 486, 531), (764, 752, 697, 751), (731, 678, 625, 677), (696, 751, 697, 643), (559, 515, 561, 608), (369, 334, 368, 406), (679, 627, 578, 626), (656, 607, 657, 710), (446, 405, 445, 488), (410, 372, 336, 371), (370, 335, 334, 369), (732, 679, 626, 678), (656, 710, 764, 709), (488, 445, 487, 532), (371, 336, 335, 370), (750, 763, 751, 696), (785, 732, 678, 731), (709, 764, 751, 763), (532, 487, 531, 579), (880, 856, 855, 879), (559, 608, 657, 607), (809, 785, 731, 784), (783, 677, 730, 808), (658, 712, 766, 711), (877, 854, 853, 878), (444, 443, 485, 486), (752, 753, 698, 697), (677, 625, 624, 730), (643, 697, 698, 644), (278, 305, 207, 252), (404, 403, 443, 444), (765, 795, 753, 752), (625, 576, 577, 624), (304, 278, 252, 277), (337, 338, 207, 305), (367, 366, 403, 404), (711, 766, 795, 765), (576, 530, 529, 577), (562, 611, 610, 561), (411, 453, 412, 373), (543, 592, 544, 498), (531, 486, 530, 578), (368, 333, 367, 405), (411, 373, 337, 372), (642, 593, 544, 592), (608, 561, 610, 658), (334, 304, 333, 368), (626, 578, 530, 576), (710, 657, 711, 765), (405, 367, 404, 445), (372, 337, 305, 336), (335, 278, 304, 334), (678, 626, 576, 625), (710, 765, 752, 764), (445, 404, 444, 487), (336, 305, 278, 335), (165, 184, 207), (184, 204, 207), (204, 252, 207), (659, 713, 661, 611), (783, 808, 830, 831), (412, 454, 455, 413), (252, 204, 277), (593, 643, 644, 594), (498, 499, 455, 454), (831, 830, 853, 854), (611, 661, 660, 610), (373, 412, 413, 374), (498, 544, 545, 499), (486, 485, 529, 530), (333, 332, 366, 367), (373, 374, 338, 337), (593, 594, 545, 544), (658, 610, 660, 712), (304, 277, 332, 333), (992, 993, 994), (995, 996, 997), (996, 1001, 999), (996, 999, 1000), (1001, 1002, 999), (998, 996, 995), (997, 998, 995), (1015, 1016, 1017), (1005, 1006, 1003, 1004), (1010, 1011, 1004, 1007), (1003, 1007, 1004), (1007, 1012, 1010), (1005, 1009, 1006), (1008, 1013, 1014), (1004, 1008, 1005)])
me_plane.use_remesh_preserve_volume = False
me_plane.use_remesh_preserve_attributes = False
me_plane.use_mirror_vertex_groups = False
me_plane.update()

# ---- objects
ob_sphere = bpy.data.objects.new('Sphere', me_sphere)
ob_plane = bpy.data.objects.new('Plane', me_plane)
ob_lamp = bpy.data.objects.new('Lamp', light_lamp)
ob_camera = bpy.data.objects.new('Camera', cam_camera)

# ---- transforms, parenting, visibility, modifiers, constraints
ob_sphere.location = (0.0, 3.436, 0.0)
ob_sphere.scale = (0.6259, 0.6259, 0.6259)
ob_sphere.lineart.crease_threshold = 0.0
ob_plane.location = (0.0, -0.9794, 0.0)
ob_plane.lineart.crease_threshold = 0.0
ob_lamp.location = (4.076, 1.005, 5.904)
ob_lamp.rotation_euler = (0.6503, 0.05522, 1.866)
ob_lamp.lock_rotations_4d = False
ob_lamp.empty_display_type = 'ARROWS'
ob_lamp.color = (0.0, 0.0, 0.0, 0.0)
ob_lamp.lineart.crease_threshold = 0.0
ob_camera.location = (7.481, -6.508, 5.344)
ob_camera.rotation_euler = (1.109, 0.01082, 0.8149)
ob_camera.lock_rotations_4d = False
ob_camera.empty_display_type = 'ARROWS'
ob_camera.color = (0.0, 0.0, 0.0, 0.0)
ob_camera.display_type = 'WIRE'
ob_camera.lineart.crease_threshold = 0.0

# ---- collection membership
col_collection_1.objects.link(ob_sphere)
col_collection_1.objects.link(ob_plane)
col_collection_1.objects.link(ob_lamp)
col_collection_1.objects.link(ob_camera)

# ---- scene / render settings (as saved in the file)
scene.camera = ob_camera
scene.frame_start = 1; scene.frame_end = 250; scene.frame_set(1)
scene.render.engine = 'BLENDER_EEVEE_NEXT'
scene.render.image_settings.compression = 90
scene.render.resolution_percentage = 50
scene.render.dither_intensity = 0.0
scene.cycles.use_denoising = False
scene.cycles.samples = 10
scene.cycles.sampling_pattern = 'TABULATED_SOBOL'
scene.cycles.light_sampling_threshold = 0.0
scene.cycles.use_adaptive_sampling = False
scene.cycles.use_light_tree = False
scene.cycles.blur_glossy = 0.0
scene.cycles.volume_bounces = 1
scene.cycles.pixel_filter_type = 'GAUSSIAN'
scene.cycles.sample_clamp_indirect = 0.0
scene.view_settings.view_transform = 'Standard'
bpy.context.view_layer.update()
